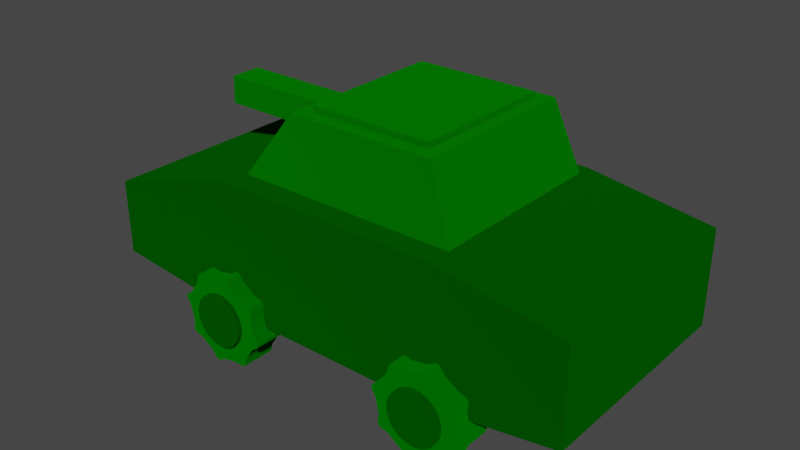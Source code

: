 # Source: panzer.blend  (saved by Blender 2.92.15; exported with 4.5.12 LTS)
import bpy
from mathutils import Matrix  # noqa: F401  (used for matrix-valued properties, if any)

bpy.ops.wm.read_factory_settings(use_empty=True)
scene = bpy.context.scene
scene.name = 'Scene'

# ---- materials (node trees are filled in below, after node groups)
mat_torso_col = bpy.data.materials.new('Torso_col')
mat_torso_col.use_transparent_shadow = False
mat_turm_col = bpy.data.materials.new('Turm_col')
mat_turm_col.use_transparent_shadow = False
mat_radf_l_col = bpy.data.materials.new('RadF.L_col')
mat_radf_l_col.use_transparent_shadow = False
mat_radr_l_col = bpy.data.materials.new('RadR.L_col')
mat_radr_l_col.use_transparent_shadow = False
mat_axle_f_col = bpy.data.materials.new('Axle.F_col')
mat_axle_f_col.use_transparent_shadow = False
mat_axle_r_col = bpy.data.materials.new('Axle.R_col')
mat_axle_r_col.use_transparent_shadow = False
mat_radf_r_col = bpy.data.materials.new('RadF.R_col')
mat_radf_r_col.use_transparent_shadow = False
mat_radr_r_col = bpy.data.materials.new('RadR.R_col')
mat_radr_r_col.use_transparent_shadow = False

# ---- node groups
ng_auto_smooth = bpy.data.node_groups.new('Auto Smooth', 'GeometryNodeTree')
_s = ng_auto_smooth.interface.new_socket(name='Geometry', in_out='OUTPUT', socket_type='NodeSocketGeometry')
_s = ng_auto_smooth.interface.new_socket(name='Geometry', in_out='INPUT', socket_type='NodeSocketGeometry')
_s = ng_auto_smooth.interface.new_socket(name='Angle', in_out='INPUT', socket_type='NodeSocketFloat')
_s.subtype = 'ANGLE'
_s.min_value = 0.0
_s.max_value = 3.142
ng_auto_smooth.is_modifier = True
_N = ng_auto_smooth.nodes; _L = ng_auto_smooth.links
n0 = _N.new('NodeGroupOutput'); n0.name = 'Group Output'; n0.location = (480, -100)
n1 = _N.new('NodeGroupInput'); n1.name = 'Group Input'; n1.location = (-420, -300)
n2 = _N.new('NodeGroupInput'); n2.name = 'Group Input.001'; n2.location = (-60, -100)
n3 = _N.new('GeometryNodeSetShadeSmooth'); n3.name = 'Set Shade Smooth'; n3.location = (120, -100)
n3.domain = 'EDGE'
n4 = _N.new('GeometryNodeSetShadeSmooth'); n4.name = 'Set Shade Smooth.001'; n4.location = (300, -100)
n5 = _N.new('GeometryNodeInputMeshEdgeAngle'); n5.name = 'Edge Angle'; n5.location = (-420, -220)
n6 = _N.new('GeometryNodeInputEdgeSmooth'); n6.name = 'Is Edge Smooth'; n6.location = (-60, -160)
n7 = _N.new('GeometryNodeInputShadeSmooth'); n7.name = 'Is Face Smooth'; n7.location = (-240, -340)
n8 = _N.new('FunctionNodeBooleanMath'); n8.name = 'Boolean Math'; n8.location = (-60, -220)
n9 = _N.new('FunctionNodeCompare'); n9.name = 'Compare'; n9.location = (-240, -180)
n9.operation = 'LESS_EQUAL'
_L.new(n5.outputs[0], n9.inputs[0])
_L.new(n4.outputs[0], n0.inputs[0])
_L.new(n1.outputs[1], n9.inputs[1])
_L.new(n9.outputs[0], n8.inputs[0])
_L.new(n7.outputs[0], n8.inputs[1])
_L.new(n2.outputs[0], n3.inputs[0])
_L.new(n6.outputs[0], n3.inputs[1])
_L.new(n3.outputs[0], n4.inputs[0])
_L.new(n8.outputs[0], n3.inputs[2])
n0.is_active_output = True

# ---- material node trees
mat_torso_col.use_nodes = True; mat_torso_col.node_tree.nodes.clear()
_N = mat_torso_col.node_tree.nodes; _L = mat_torso_col.node_tree.links
n0 = _N.new('ShaderNodeOutputMaterial'); n0.name = 'Material Output'; n0.location = (300, 300)
n1 = _N.new('ShaderNodeBsdfDiffuse'); n1.name = 'Diffuse BSDF'; n1.location = (64, 282)
n1.inputs[0].default_value = (0.0003858, 0.061, 0.0, 1.0)
n1.inputs[1].default_value = 1.0
_L.new(n1.outputs[0], n0.inputs[0])
n0.is_active_output = True
mat_turm_col.use_nodes = True; mat_turm_col.node_tree.nodes.clear()
_N = mat_turm_col.node_tree.nodes; _L = mat_turm_col.node_tree.links
n0 = _N.new('ShaderNodeOutputMaterial'); n0.name = 'Material Output'; n0.location = (300, 300)
n1 = _N.new('ShaderNodeBsdfDiffuse'); n1.name = 'Diffuse BSDF'; n1.location = (64, 282)
n1.inputs[0].default_value = (0.000537, 0.122, 0.0, 1.0)
n1.inputs[1].default_value = 1.0
_L.new(n1.outputs[0], n0.inputs[0])
n0.is_active_output = True
mat_radf_l_col.use_nodes = True; mat_radf_l_col.node_tree.nodes.clear()
_N = mat_radf_l_col.node_tree.nodes; _L = mat_radf_l_col.node_tree.links
n0 = _N.new('ShaderNodeOutputMaterial'); n0.name = 'Material Output'; n0.location = (300, 300)
n1 = _N.new('ShaderNodeBsdfDiffuse'); n1.name = 'Diffuse BSDF'; n1.location = (64, 282)
n1.inputs[0].default_value = (0.0, 0.118, 0.0, 1.0)
n1.inputs[1].default_value = 1.0
_L.new(n1.outputs[0], n0.inputs[0])
n0.is_active_output = True
mat_radr_l_col.use_nodes = True; mat_radr_l_col.node_tree.nodes.clear()
_N = mat_radr_l_col.node_tree.nodes; _L = mat_radr_l_col.node_tree.links
n0 = _N.new('ShaderNodeOutputMaterial'); n0.name = 'Material Output'; n0.location = (300, 300)
n1 = _N.new('ShaderNodeBsdfDiffuse'); n1.name = 'Diffuse BSDF'; n1.location = (64, 282)
n1.inputs[0].default_value = (0.0, 0.119, 0.0, 1.0)
n1.inputs[1].default_value = 1.0
_L.new(n1.outputs[0], n0.inputs[0])
n0.is_active_output = True
mat_axle_f_col.use_nodes = True; mat_axle_f_col.node_tree.nodes.clear()
_N = mat_axle_f_col.node_tree.nodes; _L = mat_axle_f_col.node_tree.links
n0 = _N.new('ShaderNodeOutputMaterial'); n0.name = 'Material Output'; n0.location = (300, 300)
n1 = _N.new('ShaderNodeBsdfDiffuse'); n1.name = 'Diffuse BSDF'; n1.location = (64, 282)
n1.inputs[0].default_value = (0.0003858, 0.059, 0.0, 1.0)
n1.inputs[1].default_value = 1.0
_L.new(n1.outputs[0], n0.inputs[0])
n0.is_active_output = True
mat_axle_r_col.use_nodes = True; mat_axle_r_col.node_tree.nodes.clear()
_N = mat_axle_r_col.node_tree.nodes; _L = mat_axle_r_col.node_tree.links
n0 = _N.new('ShaderNodeOutputMaterial'); n0.name = 'Material Output'; n0.location = (300, 300)
n1 = _N.new('ShaderNodeBsdfDiffuse'); n1.name = 'Diffuse BSDF'; n1.location = (64, 282)
n1.inputs[0].default_value = (0.0, 0.06, 0.0, 1.0)
n1.inputs[1].default_value = 1.0
_L.new(n1.outputs[0], n0.inputs[0])
n0.is_active_output = True
mat_radf_r_col.use_nodes = True; mat_radf_r_col.node_tree.nodes.clear()
_N = mat_radf_r_col.node_tree.nodes; _L = mat_radf_r_col.node_tree.links
n0 = _N.new('ShaderNodeOutputMaterial'); n0.name = 'Material Output'; n0.location = (300, 300)
n1 = _N.new('ShaderNodeBsdfDiffuse'); n1.name = 'Diffuse BSDF'; n1.location = (64, 282)
n1.inputs[0].default_value = (0.0, 0.12, 0.0, 1.0)
n1.inputs[1].default_value = 1.0
_L.new(n1.outputs[0], n0.inputs[0])
n0.is_active_output = True
mat_radr_r_col.use_nodes = True; mat_radr_r_col.node_tree.nodes.clear()
_N = mat_radr_r_col.node_tree.nodes; _L = mat_radr_r_col.node_tree.links
n0 = _N.new('ShaderNodeOutputMaterial'); n0.name = 'Material Output'; n0.location = (300, 300)
n1 = _N.new('ShaderNodeBsdfDiffuse'); n1.name = 'Diffuse BSDF'; n1.location = (64, 282)
n1.inputs[0].default_value = (0.0, 0.121, 0.0, 1.0)
n1.inputs[1].default_value = 1.0
_L.new(n1.outputs[0], n0.inputs[0])
n0.is_active_output = True

# ---- world
world_world = bpy.data.worlds.new('World'); scene.world = world_world
world_world.use_nodes = True; world_world.node_tree.nodes.clear()
_N = world_world.node_tree.nodes; _L = world_world.node_tree.links
n0 = _N.new('ShaderNodeOutputWorld'); n0.name = 'World Output'; n0.location = (300, 300)
n1 = _N.new('ShaderNodeBackground'); n1.name = 'Background'; n1.location = (10, 300)
n1.inputs[0].default_value = (0.05088, 0.05088, 0.05088, 1.0)
_L.new(n1.outputs[0], n0.inputs[0])
n0.is_active_output = True
world_world.color = (0.05088, 0.05088, 0.05088)
world_world.use_sun_shadow = False
world_world.sun_shadow_jitter_overblur = 0.0

# ---- meshes
me_cube_001 = bpy.data.meshes.new('Cube.001')
me_cube_001.from_pydata([(-1.0, -1.0, -0.8479), (-1.0, -1.0, 0.3229), (-1.0, 1.0, -0.8479), (-1.0, 1.0, 0.3229), (1.0, -1.0, -0.8479), (1.0, -1.0, 0.3229), (1.0, 1.0, -0.8479), (1.0, 1.0, 0.3229), (2.103, -1.0, -0.6816), (2.103, -1.0, 0.1565), (2.103, 1.0, -0.6816), (2.103, 1.0, 0.1565), (-2.28, -1.0, -0.7216), (-2.28, -1.0, -0.05505), (-2.28, 1.0, -0.7216), (-2.28, 1.0, -0.05505)], [], [(0, 1, 13, 12), (2, 3, 7, 6), (7, 5, 9, 11), (4, 5, 1, 0), (2, 6, 4, 0), (7, 3, 1, 5), (10, 11, 9, 8), (6, 7, 11, 10), (5, 4, 8, 9), (4, 6, 10, 8), (12, 13, 15, 14), (1, 3, 15, 13), (2, 0, 12, 14), (3, 2, 14, 15)])
me_cube_001.polygons.foreach_set('use_smooth', [True] * 14)
_uv = me_cube_001.uv_layers.new(name='UVMap')
_uv.uv.foreach_set('vector', [0.375, 1.0, 0.625, 1.0, 0.625, 1.0, 0.375, 1.0, 0.375, 0.25, 0.625, 0.25, 0.625, 0.5, 0.375, 0.5, 0.625, 0.5, 0.625, 0.75, 0.625, 0.75, 0.625, 0.5, 0.375, 0.75, 0.625, 0.75, 0.625, 1.0, 0.375, 1.0, 0.125, 0.5, 0.375, 0.5, 0.375, 0.75, 0.125, 0.75, 0.625, 0.5, 0.875, 0.5, 0.875, 0.75, 0.625, 0.75, 0.375, 0.5, 0.625, 0.5, 0.625, 0.75, 0.375, 0.75, 0.375, 0.5, 0.625, 0.5, 0.625, 0.5, 0.375, 0.5, 0.625, 0.75, 0.375, 0.75, 0.375, 0.75, 0.625, 0.75, 0.375, 0.75, 0.375, 0.5, 0.375, 0.5, 0.375, 0.75, 0.375, 0.0, 0.625, 0.0, 0.625, 0.25, 0.375, 0.25, 0.875, 0.75, 0.875, 0.5, 0.875, 0.5, 0.875, 0.75, 0.125, 0.5, 0.125, 0.75, 0.125, 0.75, 0.125, 0.5, 0.625, 0.25, 0.375, 0.25, 0.375, 0.25, 0.625, 0.25])
me_cube_001.materials.append(mat_torso_col)
me_cube_001.use_remesh_fix_poles = True
me_cube_001.use_remesh_preserve_attributes = False
me_cube_001.use_mirror_vertex_groups = False
me_cube_001.update()
me_cube_002 = bpy.data.meshes.new('Cube.002')
me_cube_002.from_pydata([(-0.9055, -0.148, -0.1202), (-0.7287, -0.1407, 0.1202), (-0.9055, 0.1482, -0.1202), (-0.7287, 0.1402, 0.1202), (0.9245, -0.831, -0.2978), (0.5957, -0.6449, 0.2978), (0.9245, 0.8343, -0.2978), (0.5957, 0.6416, 0.2978), (-1.036, 0.8343, -0.2978), (-1.036, -0.831, -0.2978), (-0.4842, -0.6449, 0.2978), (-0.4842, 0.6416, 0.2978), (-1.902, 0.1482, -0.1202), (-1.902, -0.148, -0.1202), (-1.902, -0.1407, 0.1202), (-1.902, 0.1402, 0.1202), (-0.5981, -0.7588, 0.2978), (-0.5981, 0.7555, 0.2978), (0.7097, 0.7555, 0.2978), (0.7097, -0.7588, 0.2978), (-0.4842, -0.6449, 0.3525), (-0.4842, 0.6416, 0.3525), (0.5957, 0.6416, 0.3525), (0.5957, -0.6449, 0.3525)], [], [(1, 3, 15, 14), (8, 17, 18, 6), (6, 18, 19, 4), (4, 19, 16, 9), (8, 6, 4, 9), (5, 7, 22, 23), (0, 2, 8, 9), (1, 0, 9, 16), (3, 1, 16, 17), (2, 3, 17, 8), (13, 14, 15, 12), (2, 0, 13, 12), (3, 2, 12, 15), (0, 1, 14, 13), (10, 11, 17, 16), (11, 7, 18, 17), (7, 5, 19, 18), (5, 10, 16, 19), (22, 21, 20, 23), (11, 10, 20, 21), (10, 5, 23, 20), (7, 11, 21, 22)])
me_cube_002.polygons.foreach_set('use_smooth', [True] * 22)
_uv = me_cube_002.uv_layers.new(name='UVMap')
_uv.uv.foreach_set('vector', [0.5505, 0.03524, 0.5505, 0.2147, 0.5505, 0.2147, 0.5505, 0.03524, 0.375, 0.25, 0.625, 0.25, 0.625, 0.5, 0.375, 0.5, 0.375, 0.5, 0.625, 0.5, 0.625, 0.75, 0.375, 0.75, 0.375, 0.75, 0.625, 0.75, 0.625, 1.0, 0.375, 1.0, 0.125, 0.5, 0.375, 0.5, 0.375, 0.75, 0.125, 0.75, 0.6468, 0.7312, 0.6468, 0.5188, 0.6468, 0.5188, 0.6468, 0.7312, 0.4495, 0.0343, 0.4495, 0.2157, 0.375, 0.25, 0.375, 0.0, 0.5505, 0.03524, 0.4495, 0.0343, 0.375, 0.0, 0.625, 0.0, 0.5505, 0.2147, 0.5505, 0.03524, 0.625, 0.0, 0.625, 0.25, 0.4495, 0.2157, 0.5505, 0.2147, 0.625, 0.25, 0.375, 0.25, 0.4495, 0.0343, 0.5505, 0.03524, 0.5505, 0.2147, 0.4495, 0.2157, 0.4495, 0.2157, 0.4495, 0.0343, 0.4495, 0.0343, 0.4495, 0.2157, 0.5505, 0.2147, 0.4495, 0.2157, 0.4495, 0.2157, 0.5505, 0.2147, 0.4495, 0.0343, 0.5505, 0.03524, 0.5505, 0.03524, 0.4495, 0.0343, 0.8532, 0.7312, 0.8532, 0.5188, 0.875, 0.5, 0.875, 0.75, 0.8532, 0.5188, 0.6468, 0.5188, 0.625, 0.5, 0.875, 0.5, 0.6468, 0.5188, 0.6468, 0.7312, 0.625, 0.75, 0.625, 0.5, 0.6468, 0.7312, 0.8532, 0.7312, 0.875, 0.75, 0.625, 0.75, 0.6468, 0.5188, 0.8532, 0.5188, 0.8532, 0.7312, 0.6468, 0.7312, 0.8532, 0.5188, 0.8532, 0.7312, 0.8532, 0.7312, 0.8532, 0.5188, 0.8532, 0.7312, 0.6468, 0.7312, 0.6468, 0.7312, 0.8532, 0.7312, 0.6468, 0.5188, 0.8532, 0.5188, 0.8532, 0.5188, 0.6468, 0.5188])
me_cube_002.materials.append(mat_turm_col)
me_cube_002.use_remesh_fix_poles = True
me_cube_002.use_remesh_preserve_attributes = False
me_cube_002.use_mirror_vertex_groups = False
me_cube_002.update()
me_cylinder_011 = bpy.data.meshes.new('Cylinder.011')
me_cylinder_011.from_pydata([(-2.384e-07, 0.1466, 0.369), (-2.384e-07, -0.1466, 0.369), (0.1412, 0.1466, 0.3409), (0.1412, -0.1466, 0.3409), (0.2609, 0.1466, 0.2609), (0.2609, -0.1466, 0.2609), (0.3409, 0.1466, 0.1412), (0.3409, -0.1466, 0.1412), (0.369, 0.1466, -1.788e-07), (0.369, -0.1466, -2.384e-07), (0.3409, 0.1466, -0.1412), (0.3409, -0.1466, -0.1412), (0.2609, 0.1466, -0.2609), (0.2609, -0.1466, -0.2609), (0.1412, 0.1466, -0.3409), (0.1412, -0.1466, -0.3409), (0.0, 0.1466, -0.369), (0.0, -0.1466, -0.369), (-0.1412, 0.1466, -0.3409), (-0.1412, -0.1466, -0.3409), (-0.2609, 0.1466, -0.2609), (-0.2609, -0.1466, -0.2609), (-0.3409, 0.1466, -0.1412), (-0.3409, -0.1466, -0.1412), (-0.369, 0.1466, -1.192e-07), (-0.369, -0.1466, -1.788e-07), (-0.3409, 0.1466, 0.1412), (-0.3409, -0.1466, 0.1412), (-0.2609, 0.1466, 0.2609), (-0.2609, -0.1466, 0.2609), (-0.1412, 0.1466, 0.3409), (-0.1412, -0.1466, 0.3409), (-0.2438, -0.1466, 0.3325), (-0.2438, 0.1466, 0.3325), (-0.2139, 0.1466, 0.3525), (-0.2139, -0.1466, 0.3525), (0.06271, 0.1466, 0.4075), (0.09801, 0.1466, 0.4005), (0.09801, -0.1466, 0.4005), (0.06271, -0.1466, 0.4075), (0.3325, -0.1466, 0.2438), (0.3325, 0.1466, 0.2438), (0.3525, 0.1466, 0.2139), (0.3525, -0.1466, 0.2139), (0.4075, -0.1466, -0.06271), (0.4075, 0.1466, -0.06271), (0.4005, 0.1466, -0.09801), (0.4005, -0.1466, -0.09801), (0.2438, -0.1466, -0.3325), (0.2438, 0.1466, -0.3325), (0.2139, 0.1466, -0.3525), (0.2139, -0.1466, -0.3525), (-0.06271, -0.1466, -0.4075), (-0.06271, 0.1466, -0.4075), (-0.09801, 0.1466, -0.4005), (-0.09801, -0.1466, -0.4005), (-0.3325, -0.1466, -0.2438), (-0.3325, 0.1466, -0.2438), (-0.3525, 0.1466, -0.2139), (-0.3525, -0.1466, -0.2139), (-0.4075, -0.1466, 0.06271), (-0.4075, 0.1466, 0.06271), (-0.4005, 0.1466, 0.09801), (-0.4005, -0.1466, 0.09801), (0.1131, -0.1466, -0.273), (0.06269, -0.1466, -0.1513), (2.384e-07, -0.1466, -1.192e-07), (-0.06269, -0.1466, 0.1513), (-0.1131, -0.1466, 0.273), (0.1131, 0.1466, -0.273), (0.06269, 0.1466, -0.1513), (2.384e-07, 0.1466, -1.192e-07), (-0.06269, 0.1466, 0.1513), (-0.1131, 0.1466, 0.273)], [], [(3, 2, 37, 38), (2, 3, 5, 4), (5, 7, 43, 40), (6, 7, 9, 8), (9, 11, 47, 44), (10, 11, 13, 12), (15, 14, 50, 51), (14, 15, 17, 16), (18, 16, 53, 54), (18, 19, 21, 20), (21, 23, 59, 56), (22, 23, 25, 24), (24, 25, 60, 61), (26, 27, 29, 28), (31, 30, 34, 35), (30, 31, 1, 0), (33, 32, 35, 34), (30, 28, 33, 34), (29, 31, 35, 32), (28, 29, 32, 33), (36, 39, 38, 37), (1, 3, 38, 39), (0, 1, 39, 36), (2, 0, 36, 37), (41, 40, 43, 42), (4, 5, 40, 41), (7, 6, 42, 43), (6, 4, 41, 42), (45, 44, 47, 46), (8, 9, 44, 45), (11, 10, 46, 47), (10, 8, 45, 46), (49, 48, 51, 50), (14, 12, 49, 50), (13, 15, 51, 48), (12, 13, 48, 49), (53, 52, 55, 54), (17, 19, 55, 52), (16, 17, 52, 53), (19, 18, 54, 55), (57, 56, 59, 58), (20, 21, 56, 57), (23, 22, 58, 59), (22, 20, 57, 58), (61, 60, 63, 62), (27, 26, 62, 63), (26, 24, 61, 62), (25, 27, 63, 60), (13, 11, 64, 15), (11, 9, 65, 64), (9, 7, 66, 65), (7, 5, 67, 66), (5, 3, 68, 67), (3, 1, 31, 68), (15, 64, 19, 17), (64, 65, 21, 19), (65, 66, 23, 21), (66, 67, 25, 23), (67, 68, 27, 25), (68, 31, 29, 27), (16, 18, 69, 14), (18, 20, 70, 69), (20, 22, 71, 70), (22, 24, 72, 71), (24, 26, 73, 72), (26, 28, 30, 73), (14, 69, 10, 12), (69, 70, 8, 10), (70, 71, 6, 8), (71, 72, 4, 6), (72, 73, 2, 4), (73, 30, 0, 2)])
me_cylinder_011.polygons.foreach_set('use_smooth', [True] * 72)
_uv = me_cylinder_011.uv_layers.new(name='UVMap')
_uv.uv.foreach_set('vector', [0.9375, 1.0, 0.9375, 0.5, 0.9375, 0.5, 0.9375, 1.0, 0.9375, 0.5, 0.9375, 1.0, 0.875, 1.0, 0.875, 0.5, 0.4197, 0.4197, 0.4717, 0.3418, 0.4717, 0.3418, 0.4197, 0.4197, 0.8125, 0.5, 0.8125, 1.0, 0.75, 1.0, 0.75, 0.5, 0.49, 0.25, 0.4717, 0.1582, 0.4717, 0.1582, 0.49, 0.25, 0.6875, 0.5, 0.6875, 1.0, 0.625, 1.0, 0.625, 0.5, 0.5625, 1.0, 0.5625, 0.5, 0.5625, 0.5, 0.5625, 1.0, 0.5625, 0.5, 0.5625, 1.0, 0.5, 1.0, 0.5, 0.5, 0.6582, 0.02827, 0.75, 0.01, 0.75, 0.01, 0.6582, 0.02827, 0.4375, 0.5, 0.4375, 1.0, 0.375, 1.0, 0.375, 0.5, 0.08029, 0.08029, 0.02827, 0.1582, 0.02827, 0.1582, 0.08029, 0.08029, 0.3125, 0.5, 0.3125, 1.0, 0.25, 1.0, 0.25, 0.5, 0.25, 0.5, 0.25, 1.0, 0.25, 1.0, 0.25, 0.5, 0.1875, 0.5, 0.1875, 1.0, 0.125, 1.0, 0.125, 0.5, 0.0625, 1.0, 0.0625, 0.5, 0.0625, 0.5, 0.0625, 1.0, 0.0625, 0.5, 0.0625, 1.0, 0.0, 1.0, 0.0, 0.5, 0.125, 0.5, 0.125, 1.0, 0.0625, 1.0, 0.0625, 0.5, 0.6582, 0.4717, 0.5803, 0.4197, 0.5803, 0.4197, 0.6582, 0.4717, 0.08029, 0.4197, 0.1582, 0.4717, 0.1582, 0.4717, 0.08029, 0.4197, 0.125, 0.5, 0.125, 1.0, 0.125, 1.0, 0.125, 0.5, 1.0, 0.5, 1.0, 1.0, 0.9375, 1.0, 0.9375, 0.5, 0.25, 0.49, 0.3418, 0.4717, 0.3418, 0.4717, 0.25, 0.49, 0.0, 0.5, 0.0, 1.0, 0.0, 1.0, 0.0, 0.5, 0.8418, 0.4717, 0.75, 0.49, 0.75, 0.49, 0.8418, 0.4717, 0.875, 0.5, 0.875, 1.0, 0.8125, 1.0, 0.8125, 0.5, 0.875, 0.5, 0.875, 1.0, 0.875, 1.0, 0.875, 0.5, 0.8125, 1.0, 0.8125, 0.5, 0.8125, 0.5, 0.8125, 1.0, 0.9717, 0.3418, 0.9197, 0.4197, 0.9197, 0.4197, 0.9717, 0.3418, 0.75, 0.5, 0.75, 1.0, 0.6875, 1.0, 0.6875, 0.5, 0.75, 0.5, 0.75, 1.0, 0.75, 1.0, 0.75, 0.5, 0.6875, 1.0, 0.6875, 0.5, 0.6875, 0.5, 0.6875, 1.0, 0.9717, 0.1582, 0.99, 0.25, 0.99, 0.25, 0.9717, 0.1582, 0.625, 0.5, 0.625, 1.0, 0.5625, 1.0, 0.5625, 0.5, 0.8418, 0.02827, 0.9197, 0.08029, 0.9197, 0.08029, 0.8418, 0.02827, 0.4197, 0.08029, 0.3418, 0.02827, 0.3418, 0.02827, 0.4197, 0.08029, 0.625, 0.5, 0.625, 1.0, 0.625, 1.0, 0.625, 0.5, 0.5, 0.5, 0.5, 1.0, 0.4375, 1.0, 0.4375, 0.5, 0.25, 0.01, 0.1582, 0.02827, 0.1582, 0.02827, 0.25, 0.01, 0.5, 0.5, 0.5, 1.0, 0.5, 1.0, 0.5, 0.5, 0.4375, 1.0, 0.4375, 0.5, 0.4375, 0.5, 0.4375, 1.0, 0.375, 0.5, 0.375, 1.0, 0.3125, 1.0, 0.3125, 0.5, 0.375, 0.5, 0.375, 1.0, 0.375, 1.0, 0.375, 0.5, 0.3125, 1.0, 0.3125, 0.5, 0.3125, 0.5, 0.3125, 1.0, 0.5283, 0.1582, 0.5803, 0.08029, 0.5803, 0.08029, 0.5283, 0.1582, 0.25, 0.5, 0.25, 1.0, 0.1875, 1.0, 0.1875, 0.5, 0.1875, 1.0, 0.1875, 0.5, 0.1875, 0.5, 0.1875, 1.0, 0.5283, 0.3418, 0.51, 0.25, 0.51, 0.25, 0.5283, 0.3418, 0.01, 0.25, 0.02827, 0.3418, 0.02827, 0.3418, 0.01, 0.25, 0.4197, 0.08029, 0.6875, 1.0, 0.3408, 0.3059, 0.3418, 0.02827, 0.4717, 0.1582, 0.49, 0.25, 0.3352, 0.4806, 0.3522, 0.3291, 0.75, 1.0, 0.8125, 1.0, 0.3113, 0.5466, 0.327, 0.4406, 0.4717, 0.3418, 0.4197, 0.4197, 0.24, 0.692, 0.2971, 0.5925, 0.875, 1.0, 0.9375, 1.0, 0.2426, 0.7784, 0.2906, 0.652, 0.3418, 0.4717, 0.25, 0.49, 0.0625, 1.0, 0.1646, 0.8016, 0.5625, 1.0, 0.4693, 0.7699, 0.1582, 0.02827, 0.5, 1.0, 0.4806, 0.7931, 0.43, 0.7303, 0.375, 1.0, 0.4375, 1.0, 0.4218, 0.6904, 0.3904, 0.6575, 0.02827, 0.1582, 0.08029, 0.08029, 0.3762, 0.7034, 0.3127, 0.677, 0.25, 1.0, 0.3125, 1.0, 0.3633, 0.6371, 0.3175, 0.5995, 0.02827, 0.3418, 0.01, 0.25, 0.2395, 0.6227, 0.1582, 0.4717, 0.08029, 0.4197, 0.1875, 1.0, 0.5, 0.5, 0.6582, 0.02827, 0.6122, 0.4127, 0.5625, 0.5, 0.4375, 0.5, 0.375, 0.5, 0.6359, 0.4362, 0.6235, 0.4359, 0.5803, 0.08029, 0.5283, 0.1582, 0.6404, 0.4075, 0.6277, 0.3963, 0.3125, 0.5, 0.25, 0.5, 0.6068, 0.4711, 0.6262, 0.4534, 0.51, 0.25, 0.5283, 0.3418, 0.6746, 0.4566, 0.6574, 0.4312, 0.1875, 0.5, 0.125, 0.5, 0.6582, 0.4717, 0.5967, 0.4798, 0.8418, 0.02827, 0.698, 0.163, 0.6875, 0.5, 0.9197, 0.08029, 0.7093, 0.1862, 0.6293, 0.2747, 0.99, 0.25, 0.9717, 0.1582, 0.6212, 0.2348, 0.5613, 0.2966, 0.8125, 0.5, 0.75, 0.5, 0.5471, 0.3425, 0.4458, 0.3979, 0.9197, 0.4197, 0.9717, 0.3418, 0.4965, 0.3579, 0.3854, 0.4212, 0.9375, 0.5, 0.875, 0.5, 0.3075, 0.4444, 0.0625, 0.5, 0.0, 0.5, 0.8418, 0.4717])
me_cylinder_011.materials.append(mat_radf_l_col)
me_cylinder_011.use_remesh_fix_poles = True
me_cylinder_011.use_remesh_preserve_attributes = False
me_cylinder_011.use_mirror_vertex_groups = False
me_cylinder_011.update()
me_cylinder_014 = bpy.data.meshes.new('Cylinder.014')
me_cylinder_014.from_pydata([(-2.384e-07, 0.1466, 0.369), (-2.384e-07, -0.1466, 0.369), (0.1412, 0.1466, 0.3409), (0.1412, -0.1466, 0.3409), (0.2609, 0.1466, 0.2609), (0.2609, -0.1466, 0.2609), (0.3409, 0.1466, 0.1412), (0.3409, -0.1466, 0.1412), (0.369, 0.1466, -1.788e-07), (0.369, -0.1466, -2.98e-07), (0.3409, 0.1466, -0.1412), (0.3409, -0.1466, -0.1412), (0.2609, 0.1466, -0.2609), (0.2609, -0.1466, -0.2609), (0.1412, 0.1466, -0.3409), (0.1412, -0.1466, -0.3409), (0.0, 0.1466, -0.369), (0.0, -0.1466, -0.369), (-0.1412, 0.1466, -0.3409), (-0.1412, -0.1466, -0.3409), (-0.2609, 0.1466, -0.2609), (-0.2609, -0.1466, -0.2609), (-0.3409, 0.1466, -0.1412), (-0.3409, -0.1466, -0.1412), (-0.369, 0.1466, -1.788e-07), (-0.369, -0.1466, -1.788e-07), (-0.3409, 0.1466, 0.1412), (-0.3409, -0.1466, 0.1412), (-0.2609, 0.1466, 0.2609), (-0.2609, -0.1466, 0.2609), (-0.1412, 0.1466, 0.3409), (-0.1412, -0.1466, 0.3409), (-0.2438, -0.1466, 0.3325), (-0.2438, 0.1466, 0.3325), (-0.2139, 0.1466, 0.3525), (-0.2139, -0.1466, 0.3525), (0.06271, 0.1466, 0.4075), (0.09801, 0.1466, 0.4005), (0.09801, -0.1466, 0.4005), (0.06271, -0.1466, 0.4075), (0.3325, -0.1466, 0.2438), (0.3325, 0.1466, 0.2438), (0.3525, 0.1466, 0.2139), (0.3525, -0.1466, 0.2139), (0.4075, -0.1466, -0.06271), (0.4075, 0.1466, -0.06271), (0.4005, 0.1466, -0.09801), (0.4005, -0.1466, -0.09801), (0.2438, -0.1466, -0.3325), (0.2438, 0.1466, -0.3325), (0.2139, 0.1466, -0.3525), (0.2139, -0.1466, -0.3525), (-0.06271, -0.1466, -0.4075), (-0.06271, 0.1466, -0.4075), (-0.09801, 0.1466, -0.4005), (-0.09801, -0.1466, -0.4005), (-0.3325, -0.1466, -0.2438), (-0.3325, 0.1466, -0.2438), (-0.3525, 0.1466, -0.2139), (-0.3525, -0.1466, -0.2139), (-0.4075, -0.1466, 0.06271), (-0.4075, 0.1466, 0.06271), (-0.4005, 0.1466, 0.09801), (-0.4005, -0.1466, 0.09801), (0.1131, -0.1466, -0.273), (0.06269, -0.1466, -0.1513), (2.384e-07, -0.1466, -1.788e-07), (-0.06269, -0.1466, 0.1513), (-0.1131, -0.1466, 0.273), (0.1131, 0.1466, -0.273), (0.06269, 0.1466, -0.1513), (2.384e-07, 0.1466, -1.788e-07), (-0.06269, 0.1466, 0.1513), (-0.1131, 0.1466, 0.273)], [], [(3, 2, 37, 38), (2, 3, 5, 4), (5, 7, 43, 40), (6, 7, 9, 8), (9, 11, 47, 44), (10, 11, 13, 12), (15, 14, 50, 51), (14, 15, 17, 16), (18, 16, 53, 54), (18, 19, 21, 20), (21, 23, 59, 56), (22, 23, 25, 24), (24, 25, 60, 61), (26, 27, 29, 28), (31, 30, 34, 35), (30, 31, 1, 0), (33, 32, 35, 34), (30, 28, 33, 34), (29, 31, 35, 32), (28, 29, 32, 33), (36, 39, 38, 37), (1, 3, 38, 39), (0, 1, 39, 36), (2, 0, 36, 37), (41, 40, 43, 42), (4, 5, 40, 41), (7, 6, 42, 43), (6, 4, 41, 42), (45, 44, 47, 46), (8, 9, 44, 45), (11, 10, 46, 47), (10, 8, 45, 46), (49, 48, 51, 50), (14, 12, 49, 50), (13, 15, 51, 48), (12, 13, 48, 49), (53, 52, 55, 54), (17, 19, 55, 52), (16, 17, 52, 53), (19, 18, 54, 55), (57, 56, 59, 58), (20, 21, 56, 57), (23, 22, 58, 59), (22, 20, 57, 58), (61, 60, 63, 62), (27, 26, 62, 63), (26, 24, 61, 62), (25, 27, 63, 60), (13, 11, 64, 15), (11, 9, 65, 64), (9, 7, 66, 65), (7, 5, 67, 66), (5, 3, 68, 67), (3, 1, 31, 68), (15, 64, 19, 17), (64, 65, 21, 19), (65, 66, 23, 21), (66, 67, 25, 23), (67, 68, 27, 25), (68, 31, 29, 27), (16, 18, 69, 14), (18, 20, 70, 69), (20, 22, 71, 70), (22, 24, 72, 71), (24, 26, 73, 72), (26, 28, 30, 73), (14, 69, 10, 12), (69, 70, 8, 10), (70, 71, 6, 8), (71, 72, 4, 6), (72, 73, 2, 4), (73, 30, 0, 2)])
me_cylinder_014.polygons.foreach_set('use_smooth', [True] * 72)
_uv = me_cylinder_014.uv_layers.new(name='UVMap')
_uv.uv.foreach_set('vector', [0.9375, 1.0, 0.9375, 0.5, 0.9375, 0.5, 0.9375, 1.0, 0.9375, 0.5, 0.9375, 1.0, 0.875, 1.0, 0.875, 0.5, 0.4197, 0.4197, 0.4717, 0.3418, 0.4717, 0.3418, 0.4197, 0.4197, 0.8125, 0.5, 0.8125, 1.0, 0.75, 1.0, 0.75, 0.5, 0.49, 0.25, 0.4717, 0.1582, 0.4717, 0.1582, 0.49, 0.25, 0.6875, 0.5, 0.6875, 1.0, 0.625, 1.0, 0.625, 0.5, 0.5625, 1.0, 0.5625, 0.5, 0.5625, 0.5, 0.5625, 1.0, 0.5625, 0.5, 0.5625, 1.0, 0.5, 1.0, 0.5, 0.5, 0.6582, 0.02827, 0.75, 0.01, 0.75, 0.01, 0.6582, 0.02827, 0.4375, 0.5, 0.4375, 1.0, 0.375, 1.0, 0.375, 0.5, 0.08029, 0.08029, 0.02827, 0.1582, 0.02827, 0.1582, 0.08029, 0.08029, 0.3125, 0.5, 0.3125, 1.0, 0.25, 1.0, 0.25, 0.5, 0.25, 0.5, 0.25, 1.0, 0.25, 1.0, 0.25, 0.5, 0.1875, 0.5, 0.1875, 1.0, 0.125, 1.0, 0.125, 0.5, 0.0625, 1.0, 0.0625, 0.5, 0.0625, 0.5, 0.0625, 1.0, 0.0625, 0.5, 0.0625, 1.0, 0.0, 1.0, 0.0, 0.5, 0.125, 0.5, 0.125, 1.0, 0.0625, 1.0, 0.0625, 0.5, 0.6582, 0.4717, 0.5803, 0.4197, 0.5803, 0.4197, 0.6582, 0.4717, 0.08029, 0.4197, 0.1582, 0.4717, 0.1582, 0.4717, 0.08029, 0.4197, 0.125, 0.5, 0.125, 1.0, 0.125, 1.0, 0.125, 0.5, 1.0, 0.5, 1.0, 1.0, 0.9375, 1.0, 0.9375, 0.5, 0.25, 0.49, 0.3418, 0.4717, 0.3418, 0.4717, 0.25, 0.49, 0.0, 0.5, 0.0, 1.0, 0.0, 1.0, 0.0, 0.5, 0.8418, 0.4717, 0.75, 0.49, 0.75, 0.49, 0.8418, 0.4717, 0.875, 0.5, 0.875, 1.0, 0.8125, 1.0, 0.8125, 0.5, 0.875, 0.5, 0.875, 1.0, 0.875, 1.0, 0.875, 0.5, 0.8125, 1.0, 0.8125, 0.5, 0.8125, 0.5, 0.8125, 1.0, 0.9717, 0.3418, 0.9197, 0.4197, 0.9197, 0.4197, 0.9717, 0.3418, 0.75, 0.5, 0.75, 1.0, 0.6875, 1.0, 0.6875, 0.5, 0.75, 0.5, 0.75, 1.0, 0.75, 1.0, 0.75, 0.5, 0.6875, 1.0, 0.6875, 0.5, 0.6875, 0.5, 0.6875, 1.0, 0.9717, 0.1582, 0.99, 0.25, 0.99, 0.25, 0.9717, 0.1582, 0.625, 0.5, 0.625, 1.0, 0.5625, 1.0, 0.5625, 0.5, 0.8418, 0.02827, 0.9197, 0.08029, 0.9197, 0.08029, 0.8418, 0.02827, 0.4197, 0.08029, 0.3418, 0.02827, 0.3418, 0.02827, 0.4197, 0.08029, 0.625, 0.5, 0.625, 1.0, 0.625, 1.0, 0.625, 0.5, 0.5, 0.5, 0.5, 1.0, 0.4375, 1.0, 0.4375, 0.5, 0.25, 0.01, 0.1582, 0.02827, 0.1582, 0.02827, 0.25, 0.01, 0.5, 0.5, 0.5, 1.0, 0.5, 1.0, 0.5, 0.5, 0.4375, 1.0, 0.4375, 0.5, 0.4375, 0.5, 0.4375, 1.0, 0.375, 0.5, 0.375, 1.0, 0.3125, 1.0, 0.3125, 0.5, 0.375, 0.5, 0.375, 1.0, 0.375, 1.0, 0.375, 0.5, 0.3125, 1.0, 0.3125, 0.5, 0.3125, 0.5, 0.3125, 1.0, 0.5283, 0.1582, 0.5803, 0.08029, 0.5803, 0.08029, 0.5283, 0.1582, 0.25, 0.5, 0.25, 1.0, 0.1875, 1.0, 0.1875, 0.5, 0.1875, 1.0, 0.1875, 0.5, 0.1875, 0.5, 0.1875, 1.0, 0.5283, 0.3418, 0.51, 0.25, 0.51, 0.25, 0.5283, 0.3418, 0.01, 0.25, 0.02827, 0.3418, 0.02827, 0.3418, 0.01, 0.25, 0.4197, 0.08029, 0.6875, 1.0, 0.3408, 0.3059, 0.3418, 0.02827, 0.4717, 0.1582, 0.49, 0.25, 0.3352, 0.4806, 0.3522, 0.3291, 0.75, 1.0, 0.8125, 1.0, 0.3113, 0.5466, 0.327, 0.4406, 0.4717, 0.3418, 0.4197, 0.4197, 0.24, 0.692, 0.2971, 0.5925, 0.875, 1.0, 0.9375, 1.0, 0.2426, 0.7784, 0.2906, 0.652, 0.3418, 0.4717, 0.25, 0.49, 0.0625, 1.0, 0.1646, 0.8016, 0.5625, 1.0, 0.4693, 0.7699, 0.1582, 0.02827, 0.5, 1.0, 0.4806, 0.7931, 0.43, 0.7303, 0.375, 1.0, 0.4375, 1.0, 0.4218, 0.6904, 0.3904, 0.6575, 0.02827, 0.1582, 0.08029, 0.08029, 0.3762, 0.7034, 0.3127, 0.677, 0.25, 1.0, 0.3125, 1.0, 0.3633, 0.6371, 0.3175, 0.5995, 0.02827, 0.3418, 0.01, 0.25, 0.2395, 0.6227, 0.1582, 0.4717, 0.08029, 0.4197, 0.1875, 1.0, 0.5, 0.5, 0.6582, 0.02827, 0.6122, 0.4127, 0.5625, 0.5, 0.4375, 0.5, 0.375, 0.5, 0.6359, 0.4362, 0.6235, 0.4359, 0.5803, 0.08029, 0.5283, 0.1582, 0.6404, 0.4075, 0.6277, 0.3963, 0.3125, 0.5, 0.25, 0.5, 0.6068, 0.4711, 0.6262, 0.4534, 0.51, 0.25, 0.5283, 0.3418, 0.6746, 0.4566, 0.6574, 0.4312, 0.1875, 0.5, 0.125, 0.5, 0.6582, 0.4717, 0.5967, 0.4798, 0.8418, 0.02827, 0.698, 0.163, 0.6875, 0.5, 0.9197, 0.08029, 0.7093, 0.1862, 0.6293, 0.2747, 0.99, 0.25, 0.9717, 0.1582, 0.6212, 0.2348, 0.5613, 0.2966, 0.8125, 0.5, 0.75, 0.5, 0.5471, 0.3425, 0.4458, 0.3979, 0.9197, 0.4197, 0.9717, 0.3418, 0.4965, 0.3579, 0.3854, 0.4212, 0.9375, 0.5, 0.875, 0.5, 0.3075, 0.4444, 0.0625, 0.5, 0.0, 0.5, 0.8418, 0.4717])
me_cylinder_014.materials.append(mat_radr_l_col)
me_cylinder_014.use_remesh_fix_poles = True
me_cylinder_014.use_remesh_preserve_attributes = False
me_cylinder_014.use_mirror_vertex_groups = False
me_cylinder_014.update()
me_cylinder_001 = bpy.data.meshes.new('Cylinder.001')
me_cylinder_001.from_pydata([(-4.335e-08, 5.895, 1.481e-07), (-4.335e-08, -5.895, -8.056e-07), (-4.335e-08, 5.895, 1.169), (-4.335e-08, -5.895, 1.169), (0.2281, 5.895, 1.147), (0.2281, -5.895, 1.147), (0.4475, 5.895, 1.08), (0.4475, -5.895, 1.08), (0.6496, 5.895, 0.9722), (0.6496, -5.895, 0.9722), (0.8268, 5.895, 0.8268), (0.8268, -5.895, 0.8268), (0.9722, 5.895, 0.6496), (0.9722, -5.895, 0.6496), (1.08, 5.895, 0.4475), (1.08, -5.895, 0.4475), (1.147, 5.895, 0.2281), (1.147, -5.895, 0.2281), (1.169, 5.895, 1.481e-07), (1.169, -5.895, 1.481e-07), (1.147, 5.895, -0.2281), (1.147, -5.895, -0.2281), (1.08, 5.895, -0.4475), (1.08, -5.895, -0.4475), (0.9722, 5.895, -0.6496), (0.9722, -5.895, -0.6496), (0.8268, 5.895, -0.8268), (0.8268, -5.895, -0.8268), (0.6496, 5.895, -0.9722), (0.6496, -5.895, -0.9722), (0.4475, 5.895, -1.08), (0.4475, -5.895, -1.08), (0.2281, 5.895, -1.147), (0.2281, -5.895, -1.147), (-9.97e-07, 5.895, -1.169), (-9.97e-07, -5.895, -1.169), (-0.2281, 5.895, -1.147), (-0.2281, -5.895, -1.147), (-0.4475, 5.895, -1.08), (-0.4475, -5.895, -1.08), (-0.6496, 5.895, -0.9722), (-0.6496, -5.895, -0.9722), (-0.8268, 5.895, -0.8268), (-0.8268, -5.895, -0.8268), (-0.9722, 5.895, -0.6496), (-0.9722, -5.895, -0.6496), (-1.08, 5.895, -0.4475), (-1.08, -5.895, -0.4475), (-1.147, 5.895, -0.2281), (-1.147, -5.895, -0.2281), (-1.169, 5.895, 1.102e-06), (-1.169, -5.895, 6.249e-07), (-1.147, 5.895, 0.2281), (-1.147, -5.895, 0.2281), (-1.08, 5.895, 0.4475), (-1.08, -5.895, 0.4475), (-0.9722, 5.895, 0.6496), (-0.9722, -5.895, 0.6496), (-0.8268, 5.895, 0.8268), (-0.8268, -5.895, 0.8268), (-0.6496, 5.895, 0.9722), (-0.6496, -5.895, 0.9722), (-0.4475, 5.895, 1.08), (-0.4475, -5.895, 1.08), (-0.2281, 5.895, 1.147), (-0.2281, -5.895, 1.147)], [], [(0, 2, 4), (1, 5, 3), (2, 3, 5, 4), (0, 4, 6), (1, 7, 5), (4, 5, 7, 6), (0, 6, 8), (1, 9, 7), (6, 7, 9, 8), (0, 8, 10), (1, 11, 9), (8, 9, 11, 10), (0, 10, 12), (1, 13, 11), (10, 11, 13, 12), (0, 12, 14), (1, 15, 13), (12, 13, 15, 14), (0, 14, 16), (1, 17, 15), (14, 15, 17, 16), (0, 16, 18), (1, 19, 17), (16, 17, 19, 18), (0, 18, 20), (1, 21, 19), (18, 19, 21, 20), (0, 20, 22), (1, 23, 21), (20, 21, 23, 22), (0, 22, 24), (1, 25, 23), (22, 23, 25, 24), (0, 24, 26), (1, 27, 25), (24, 25, 27, 26), (0, 26, 28), (1, 29, 27), (26, 27, 29, 28), (0, 28, 30), (1, 31, 29), (28, 29, 31, 30), (0, 30, 32), (1, 33, 31), (30, 31, 33, 32), (0, 32, 34), (1, 35, 33), (32, 33, 35, 34), (0, 34, 36), (1, 37, 35), (34, 35, 37, 36), (0, 36, 38), (1, 39, 37), (36, 37, 39, 38), (0, 38, 40), (1, 41, 39), (38, 39, 41, 40), (0, 40, 42), (1, 43, 41), (40, 41, 43, 42), (0, 42, 44), (1, 45, 43), (42, 43, 45, 44), (0, 44, 46), (1, 47, 45), (44, 45, 47, 46), (0, 46, 48), (1, 49, 47), (46, 47, 49, 48), (0, 48, 50), (1, 51, 49), (48, 49, 51, 50), (0, 50, 52), (1, 53, 51), (50, 51, 53, 52), (0, 52, 54), (1, 55, 53), (52, 53, 55, 54), (0, 54, 56), (1, 57, 55), (54, 55, 57, 56), (0, 56, 58), (1, 59, 57), (56, 57, 59, 58), (0, 58, 60), (1, 61, 59), (58, 59, 61, 60), (0, 60, 62), (1, 63, 61), (60, 61, 63, 62), (0, 62, 64), (1, 65, 63), (62, 63, 65, 64), (0, 64, 2), (1, 3, 65), (64, 65, 3, 2)])
me_cylinder_001.polygons.foreach_set('use_smooth', [True] * 96)
_uv = me_cylinder_001.uv_layers.new(name='UVMap')
_uv.uv.foreach_set('vector', [0.75, 0.25, 0.75, 0.49, 0.7968, 0.4854, 0.25, 0.25, 0.2968, 0.4854, 0.25, 0.49, 1.0, 0.5, 1.0, 1.0, 0.9688, 1.0, 0.9688, 0.5, 0.75, 0.25, 0.7968, 0.4854, 0.8418, 0.4717, 0.25, 0.25, 0.3418, 0.4717, 0.2968, 0.4854, 0.9688, 0.5, 0.9688, 1.0, 0.9375, 1.0, 0.9375, 0.5, 0.75, 0.25, 0.8418, 0.4717, 0.8833, 0.4496, 0.25, 0.25, 0.3833, 0.4496, 0.3418, 0.4717, 0.9375, 0.5, 0.9375, 1.0, 0.9062, 1.0, 0.9062, 0.5, 0.75, 0.25, 0.8833, 0.4496, 0.9197, 0.4197, 0.25, 0.25, 0.4197, 0.4197, 0.3833, 0.4496, 0.9062, 0.5, 0.9062, 1.0, 0.875, 1.0, 0.875, 0.5, 0.75, 0.25, 0.9197, 0.4197, 0.9496, 0.3833, 0.25, 0.25, 0.4496, 0.3833, 0.4197, 0.4197, 0.875, 0.5, 0.875, 1.0, 0.8438, 1.0, 0.8438, 0.5, 0.75, 0.25, 0.9496, 0.3833, 0.9717, 0.3418, 0.25, 0.25, 0.4717, 0.3418, 0.4496, 0.3833, 0.8438, 0.5, 0.8438, 1.0, 0.8125, 1.0, 0.8125, 0.5, 0.75, 0.25, 0.9717, 0.3418, 0.9854, 0.2968, 0.25, 0.25, 0.4854, 0.2968, 0.4717, 0.3418, 0.8125, 0.5, 0.8125, 1.0, 0.7812, 1.0, 0.7812, 0.5, 0.75, 0.25, 0.9854, 0.2968, 0.99, 0.25, 0.25, 0.25, 0.49, 0.25, 0.4854, 0.2968, 0.7812, 0.5, 0.7812, 1.0, 0.75, 1.0, 0.75, 0.5, 0.75, 0.25, 0.99, 0.25, 0.9854, 0.2032, 0.25, 0.25, 0.4854, 0.2032, 0.49, 0.25, 0.75, 0.5, 0.75, 1.0, 0.7188, 1.0, 0.7188, 0.5, 0.75, 0.25, 0.9854, 0.2032, 0.9717, 0.1582, 0.25, 0.25, 0.4717, 0.1582, 0.4854, 0.2032, 0.7188, 0.5, 0.7188, 1.0, 0.6875, 1.0, 0.6875, 0.5, 0.75, 0.25, 0.9717, 0.1582, 0.9496, 0.1167, 0.25, 0.25, 0.4496, 0.1167, 0.4717, 0.1582, 0.6875, 0.5, 0.6875, 1.0, 0.6562, 1.0, 0.6562, 0.5, 0.75, 0.25, 0.9496, 0.1167, 0.9197, 0.08029, 0.25, 0.25, 0.4197, 0.08029, 0.4496, 0.1167, 0.6562, 0.5, 0.6562, 1.0, 0.625, 1.0, 0.625, 0.5, 0.75, 0.25, 0.9197, 0.08029, 0.8833, 0.05045, 0.25, 0.25, 0.3833, 0.05045, 0.4197, 0.08029, 0.625, 0.5, 0.625, 1.0, 0.5938, 1.0, 0.5938, 0.5, 0.75, 0.25, 0.8833, 0.05045, 0.8418, 0.02827, 0.25, 0.25, 0.3418, 0.02827, 0.3833, 0.05045, 0.5938, 0.5, 0.5938, 1.0, 0.5625, 1.0, 0.5625, 0.5, 0.75, 0.25, 0.8418, 0.02827, 0.7968, 0.01461, 0.25, 0.25, 0.2968, 0.01461, 0.3418, 0.02827, 0.5625, 0.5, 0.5625, 1.0, 0.5312, 1.0, 0.5312, 0.5, 0.75, 0.25, 0.7968, 0.01461, 0.75, 0.01, 0.25, 0.25, 0.25, 0.01, 0.2968, 0.01461, 0.5312, 0.5, 0.5312, 1.0, 0.5, 1.0, 0.5, 0.5, 0.75, 0.25, 0.75, 0.01, 0.7032, 0.01461, 0.25, 0.25, 0.2032, 0.01461, 0.25, 0.01, 0.5, 0.5, 0.5, 1.0, 0.4688, 1.0, 0.4688, 0.5, 0.75, 0.25, 0.7032, 0.01461, 0.6582, 0.02827, 0.25, 0.25, 0.1582, 0.02827, 0.2032, 0.01461, 0.4688, 0.5, 0.4688, 1.0, 0.4375, 1.0, 0.4375, 0.5, 0.75, 0.25, 0.6582, 0.02827, 0.6167, 0.05045, 0.25, 0.25, 0.1167, 0.05045, 0.1582, 0.02827, 0.4375, 0.5, 0.4375, 1.0, 0.4062, 1.0, 0.4062, 0.5, 0.75, 0.25, 0.6167, 0.05045, 0.5803, 0.08029, 0.25, 0.25, 0.08029, 0.08029, 0.1167, 0.05045, 0.4062, 0.5, 0.4062, 1.0, 0.375, 1.0, 0.375, 0.5, 0.75, 0.25, 0.5803, 0.08029, 0.5504, 0.1167, 0.25, 0.25, 0.05045, 0.1167, 0.08029, 0.08029, 0.375, 0.5, 0.375, 1.0, 0.3438, 1.0, 0.3438, 0.5, 0.75, 0.25, 0.5504, 0.1167, 0.5283, 0.1582, 0.25, 0.25, 0.02827, 0.1582, 0.05045, 0.1167, 0.3438, 0.5, 0.3438, 1.0, 0.3125, 1.0, 0.3125, 0.5, 0.75, 0.25, 0.5283, 0.1582, 0.5146, 0.2032, 0.25, 0.25, 0.01461, 0.2032, 0.02827, 0.1582, 0.3125, 0.5, 0.3125, 1.0, 0.2812, 1.0, 0.2812, 0.5, 0.75, 0.25, 0.5146, 0.2032, 0.51, 0.25, 0.25, 0.25, 0.01, 0.25, 0.01461, 0.2032, 0.2812, 0.5, 0.2812, 1.0, 0.25, 1.0, 0.25, 0.5, 0.75, 0.25, 0.51, 0.25, 0.5146, 0.2968, 0.25, 0.25, 0.01461, 0.2968, 0.01, 0.25, 0.25, 0.5, 0.25, 1.0, 0.2188, 1.0, 0.2188, 0.5, 0.75, 0.25, 0.5146, 0.2968, 0.5283, 0.3418, 0.25, 0.25, 0.02827, 0.3418, 0.01461, 0.2968, 0.2188, 0.5, 0.2188, 1.0, 0.1875, 1.0, 0.1875, 0.5, 0.75, 0.25, 0.5283, 0.3418, 0.5504, 0.3833, 0.25, 0.25, 0.05045, 0.3833, 0.02827, 0.3418, 0.1875, 0.5, 0.1875, 1.0, 0.1562, 1.0, 0.1562, 0.5, 0.75, 0.25, 0.5504, 0.3833, 0.5803, 0.4197, 0.25, 0.25, 0.08029, 0.4197, 0.05045, 0.3833, 0.1562, 0.5, 0.1562, 1.0, 0.125, 1.0, 0.125, 0.5, 0.75, 0.25, 0.5803, 0.4197, 0.6167, 0.4496, 0.25, 0.25, 0.1167, 0.4496, 0.08029, 0.4197, 0.125, 0.5, 0.125, 1.0, 0.09375, 1.0, 0.09375, 0.5, 0.75, 0.25, 0.6167, 0.4496, 0.6582, 0.4717, 0.25, 0.25, 0.1582, 0.4717, 0.1167, 0.4496, 0.09375, 0.5, 0.09375, 1.0, 0.0625, 1.0, 0.0625, 0.5, 0.75, 0.25, 0.6582, 0.4717, 0.7032, 0.4854, 0.25, 0.25, 0.2032, 0.4854, 0.1582, 0.4717, 0.0625, 0.5, 0.0625, 1.0, 0.03125, 1.0, 0.03125, 0.5, 0.75, 0.25, 0.7032, 0.4854, 0.75, 0.49, 0.25, 0.25, 0.25, 0.49, 0.2032, 0.4854, 0.03125, 0.5, 0.03125, 1.0, 0.0, 1.0, 0.0, 0.5])
me_cylinder_001.materials.append(mat_axle_f_col)
me_cylinder_001.use_remesh_fix_poles = True
me_cylinder_001.use_remesh_preserve_attributes = False
me_cylinder_001.use_mirror_vertex_groups = False
me_cylinder_001.update()
me_cylinder_002 = bpy.data.meshes.new('Cylinder.002')
me_cylinder_002.from_pydata([(4.768e-07, 5.895, 4.768e-07), (4.768e-07, -5.895, -4.768e-07), (4.768e-07, 5.895, 1.169), (4.768e-07, -5.895, 1.169), (0.2281, 5.895, 1.147), (0.2281, -5.895, 1.147), (0.4475, 5.895, 1.08), (0.4475, -5.895, 1.08), (0.6496, 5.895, 0.9722), (0.6496, -5.895, 0.9722), (0.8268, 5.895, 0.8268), (0.8268, -5.895, 0.8268), (0.9722, 5.895, 0.6496), (0.9722, -5.895, 0.6496), (1.08, 5.895, 0.4475), (1.08, -5.895, 0.4475), (1.147, 5.895, 0.2281), (1.147, -5.895, 0.2281), (1.169, 5.895, 4.768e-07), (1.169, -5.895, 4.768e-07), (1.147, 5.895, -0.2281), (1.147, -5.895, -0.2281), (1.08, 5.895, -0.4475), (1.08, -5.895, -0.4475), (0.9722, 5.895, -0.6496), (0.9722, -5.895, -0.6496), (0.8268, 5.895, -0.8268), (0.8268, -5.895, -0.8268), (0.6496, 5.895, -0.9722), (0.6496, -5.895, -0.9722), (0.4475, 5.895, -1.08), (0.4475, -5.895, -1.08), (0.2281, 5.895, -1.147), (0.2281, -5.895, -1.147), (-4.768e-07, 5.895, -1.169), (-4.768e-07, -5.895, -1.169), (-0.2281, 5.895, -1.147), (-0.2281, -5.895, -1.147), (-0.4475, 5.895, -1.08), (-0.4475, -5.895, -1.08), (-0.6496, 5.895, -0.9722), (-0.6496, -5.895, -0.9722), (-0.8268, 5.895, -0.8268), (-0.8268, -5.895, -0.8268), (-0.9722, 5.895, -0.6496), (-0.9722, -5.895, -0.6496), (-1.08, 5.895, -0.4475), (-1.08, -5.895, -0.4475), (-1.147, 5.895, -0.2281), (-1.147, -5.895, -0.2281), (-1.169, 5.895, 1.431e-06), (-1.169, -5.895, 9.537e-07), (-1.147, 5.895, 0.2281), (-1.147, -5.895, 0.2281), (-1.08, 5.895, 0.4475), (-1.08, -5.895, 0.4475), (-0.9722, 5.895, 0.6496), (-0.9722, -5.895, 0.6496), (-0.8268, 5.895, 0.8268), (-0.8268, -5.895, 0.8268), (-0.6496, 5.895, 0.9722), (-0.6496, -5.895, 0.9722), (-0.4475, 5.895, 1.08), (-0.4475, -5.895, 1.08), (-0.2281, 5.895, 1.147), (-0.2281, -5.895, 1.147)], [], [(0, 2, 4), (1, 5, 3), (2, 3, 5, 4), (0, 4, 6), (1, 7, 5), (4, 5, 7, 6), (0, 6, 8), (1, 9, 7), (6, 7, 9, 8), (0, 8, 10), (1, 11, 9), (8, 9, 11, 10), (0, 10, 12), (1, 13, 11), (10, 11, 13, 12), (0, 12, 14), (1, 15, 13), (12, 13, 15, 14), (0, 14, 16), (1, 17, 15), (14, 15, 17, 16), (0, 16, 18), (1, 19, 17), (16, 17, 19, 18), (0, 18, 20), (1, 21, 19), (18, 19, 21, 20), (0, 20, 22), (1, 23, 21), (20, 21, 23, 22), (0, 22, 24), (1, 25, 23), (22, 23, 25, 24), (0, 24, 26), (1, 27, 25), (24, 25, 27, 26), (0, 26, 28), (1, 29, 27), (26, 27, 29, 28), (0, 28, 30), (1, 31, 29), (28, 29, 31, 30), (0, 30, 32), (1, 33, 31), (30, 31, 33, 32), (0, 32, 34), (1, 35, 33), (32, 33, 35, 34), (0, 34, 36), (1, 37, 35), (34, 35, 37, 36), (0, 36, 38), (1, 39, 37), (36, 37, 39, 38), (0, 38, 40), (1, 41, 39), (38, 39, 41, 40), (0, 40, 42), (1, 43, 41), (40, 41, 43, 42), (0, 42, 44), (1, 45, 43), (42, 43, 45, 44), (0, 44, 46), (1, 47, 45), (44, 45, 47, 46), (0, 46, 48), (1, 49, 47), (46, 47, 49, 48), (0, 48, 50), (1, 51, 49), (48, 49, 51, 50), (0, 50, 52), (1, 53, 51), (50, 51, 53, 52), (0, 52, 54), (1, 55, 53), (52, 53, 55, 54), (0, 54, 56), (1, 57, 55), (54, 55, 57, 56), (0, 56, 58), (1, 59, 57), (56, 57, 59, 58), (0, 58, 60), (1, 61, 59), (58, 59, 61, 60), (0, 60, 62), (1, 63, 61), (60, 61, 63, 62), (0, 62, 64), (1, 65, 63), (62, 63, 65, 64), (0, 64, 2), (1, 3, 65), (64, 65, 3, 2)])
me_cylinder_002.polygons.foreach_set('use_smooth', [True] * 96)
_uv = me_cylinder_002.uv_layers.new(name='UVMap')
_uv.uv.foreach_set('vector', [0.75, 0.25, 0.75, 0.49, 0.7968, 0.4854, 0.25, 0.25, 0.2968, 0.4854, 0.25, 0.49, 1.0, 0.5, 1.0, 1.0, 0.9688, 1.0, 0.9688, 0.5, 0.75, 0.25, 0.7968, 0.4854, 0.8418, 0.4717, 0.25, 0.25, 0.3418, 0.4717, 0.2968, 0.4854, 0.9688, 0.5, 0.9688, 1.0, 0.9375, 1.0, 0.9375, 0.5, 0.75, 0.25, 0.8418, 0.4717, 0.8833, 0.4496, 0.25, 0.25, 0.3833, 0.4496, 0.3418, 0.4717, 0.9375, 0.5, 0.9375, 1.0, 0.9062, 1.0, 0.9062, 0.5, 0.75, 0.25, 0.8833, 0.4496, 0.9197, 0.4197, 0.25, 0.25, 0.4197, 0.4197, 0.3833, 0.4496, 0.9062, 0.5, 0.9062, 1.0, 0.875, 1.0, 0.875, 0.5, 0.75, 0.25, 0.9197, 0.4197, 0.9496, 0.3833, 0.25, 0.25, 0.4496, 0.3833, 0.4197, 0.4197, 0.875, 0.5, 0.875, 1.0, 0.8438, 1.0, 0.8438, 0.5, 0.75, 0.25, 0.9496, 0.3833, 0.9717, 0.3418, 0.25, 0.25, 0.4717, 0.3418, 0.4496, 0.3833, 0.8438, 0.5, 0.8438, 1.0, 0.8125, 1.0, 0.8125, 0.5, 0.75, 0.25, 0.9717, 0.3418, 0.9854, 0.2968, 0.25, 0.25, 0.4854, 0.2968, 0.4717, 0.3418, 0.8125, 0.5, 0.8125, 1.0, 0.7812, 1.0, 0.7812, 0.5, 0.75, 0.25, 0.9854, 0.2968, 0.99, 0.25, 0.25, 0.25, 0.49, 0.25, 0.4854, 0.2968, 0.7812, 0.5, 0.7812, 1.0, 0.75, 1.0, 0.75, 0.5, 0.75, 0.25, 0.99, 0.25, 0.9854, 0.2032, 0.25, 0.25, 0.4854, 0.2032, 0.49, 0.25, 0.75, 0.5, 0.75, 1.0, 0.7188, 1.0, 0.7188, 0.5, 0.75, 0.25, 0.9854, 0.2032, 0.9717, 0.1582, 0.25, 0.25, 0.4717, 0.1582, 0.4854, 0.2032, 0.7188, 0.5, 0.7188, 1.0, 0.6875, 1.0, 0.6875, 0.5, 0.75, 0.25, 0.9717, 0.1582, 0.9496, 0.1167, 0.25, 0.25, 0.4496, 0.1167, 0.4717, 0.1582, 0.6875, 0.5, 0.6875, 1.0, 0.6562, 1.0, 0.6562, 0.5, 0.75, 0.25, 0.9496, 0.1167, 0.9197, 0.08029, 0.25, 0.25, 0.4197, 0.08029, 0.4496, 0.1167, 0.6562, 0.5, 0.6562, 1.0, 0.625, 1.0, 0.625, 0.5, 0.75, 0.25, 0.9197, 0.08029, 0.8833, 0.05045, 0.25, 0.25, 0.3833, 0.05045, 0.4197, 0.08029, 0.625, 0.5, 0.625, 1.0, 0.5938, 1.0, 0.5938, 0.5, 0.75, 0.25, 0.8833, 0.05045, 0.8418, 0.02827, 0.25, 0.25, 0.3418, 0.02827, 0.3833, 0.05045, 0.5938, 0.5, 0.5938, 1.0, 0.5625, 1.0, 0.5625, 0.5, 0.75, 0.25, 0.8418, 0.02827, 0.7968, 0.01461, 0.25, 0.25, 0.2968, 0.01461, 0.3418, 0.02827, 0.5625, 0.5, 0.5625, 1.0, 0.5312, 1.0, 0.5312, 0.5, 0.75, 0.25, 0.7968, 0.01461, 0.75, 0.01, 0.25, 0.25, 0.25, 0.01, 0.2968, 0.01461, 0.5312, 0.5, 0.5312, 1.0, 0.5, 1.0, 0.5, 0.5, 0.75, 0.25, 0.75, 0.01, 0.7032, 0.01461, 0.25, 0.25, 0.2032, 0.01461, 0.25, 0.01, 0.5, 0.5, 0.5, 1.0, 0.4688, 1.0, 0.4688, 0.5, 0.75, 0.25, 0.7032, 0.01461, 0.6582, 0.02827, 0.25, 0.25, 0.1582, 0.02827, 0.2032, 0.01461, 0.4688, 0.5, 0.4688, 1.0, 0.4375, 1.0, 0.4375, 0.5, 0.75, 0.25, 0.6582, 0.02827, 0.6167, 0.05045, 0.25, 0.25, 0.1167, 0.05045, 0.1582, 0.02827, 0.4375, 0.5, 0.4375, 1.0, 0.4062, 1.0, 0.4062, 0.5, 0.75, 0.25, 0.6167, 0.05045, 0.5803, 0.08029, 0.25, 0.25, 0.08029, 0.08029, 0.1167, 0.05045, 0.4062, 0.5, 0.4062, 1.0, 0.375, 1.0, 0.375, 0.5, 0.75, 0.25, 0.5803, 0.08029, 0.5504, 0.1167, 0.25, 0.25, 0.05045, 0.1167, 0.08029, 0.08029, 0.375, 0.5, 0.375, 1.0, 0.3438, 1.0, 0.3438, 0.5, 0.75, 0.25, 0.5504, 0.1167, 0.5283, 0.1582, 0.25, 0.25, 0.02827, 0.1582, 0.05045, 0.1167, 0.3438, 0.5, 0.3438, 1.0, 0.3125, 1.0, 0.3125, 0.5, 0.75, 0.25, 0.5283, 0.1582, 0.5146, 0.2032, 0.25, 0.25, 0.01461, 0.2032, 0.02827, 0.1582, 0.3125, 0.5, 0.3125, 1.0, 0.2812, 1.0, 0.2812, 0.5, 0.75, 0.25, 0.5146, 0.2032, 0.51, 0.25, 0.25, 0.25, 0.01, 0.25, 0.01461, 0.2032, 0.2812, 0.5, 0.2812, 1.0, 0.25, 1.0, 0.25, 0.5, 0.75, 0.25, 0.51, 0.25, 0.5146, 0.2968, 0.25, 0.25, 0.01461, 0.2968, 0.01, 0.25, 0.25, 0.5, 0.25, 1.0, 0.2188, 1.0, 0.2188, 0.5, 0.75, 0.25, 0.5146, 0.2968, 0.5283, 0.3418, 0.25, 0.25, 0.02827, 0.3418, 0.01461, 0.2968, 0.2188, 0.5, 0.2188, 1.0, 0.1875, 1.0, 0.1875, 0.5, 0.75, 0.25, 0.5283, 0.3418, 0.5504, 0.3833, 0.25, 0.25, 0.05045, 0.3833, 0.02827, 0.3418, 0.1875, 0.5, 0.1875, 1.0, 0.1562, 1.0, 0.1562, 0.5, 0.75, 0.25, 0.5504, 0.3833, 0.5803, 0.4197, 0.25, 0.25, 0.08029, 0.4197, 0.05045, 0.3833, 0.1562, 0.5, 0.1562, 1.0, 0.125, 1.0, 0.125, 0.5, 0.75, 0.25, 0.5803, 0.4197, 0.6167, 0.4496, 0.25, 0.25, 0.1167, 0.4496, 0.08029, 0.4197, 0.125, 0.5, 0.125, 1.0, 0.09375, 1.0, 0.09375, 0.5, 0.75, 0.25, 0.6167, 0.4496, 0.6582, 0.4717, 0.25, 0.25, 0.1582, 0.4717, 0.1167, 0.4496, 0.09375, 0.5, 0.09375, 1.0, 0.0625, 1.0, 0.0625, 0.5, 0.75, 0.25, 0.6582, 0.4717, 0.7032, 0.4854, 0.25, 0.25, 0.2032, 0.4854, 0.1582, 0.4717, 0.0625, 0.5, 0.0625, 1.0, 0.03125, 1.0, 0.03125, 0.5, 0.75, 0.25, 0.7032, 0.4854, 0.75, 0.49, 0.25, 0.25, 0.25, 0.49, 0.2032, 0.4854, 0.03125, 0.5, 0.03125, 1.0, 0.0, 1.0, 0.0, 0.5])
me_cylinder_002.materials.append(mat_axle_r_col)
me_cylinder_002.use_remesh_fix_poles = True
me_cylinder_002.use_remesh_preserve_attributes = False
me_cylinder_002.use_mirror_vertex_groups = False
me_cylinder_002.update()
me_cylinder_003 = bpy.data.meshes.new('Cylinder.003')
me_cylinder_003.from_pydata([(-2.384e-07, 0.1466, 0.369), (-2.384e-07, -0.1466, 0.369), (0.1412, 0.1466, 0.3409), (0.1412, -0.1466, 0.3409), (0.2609, 0.1466, 0.2609), (0.2609, -0.1466, 0.2609), (0.3409, 0.1466, 0.1412), (0.3409, -0.1466, 0.1412), (0.369, 0.1466, -1.788e-07), (0.369, -0.1466, -2.384e-07), (0.3409, 0.1466, -0.1412), (0.3409, -0.1466, -0.1412), (0.2609, 0.1466, -0.2609), (0.2609, -0.1466, -0.2609), (0.1412, 0.1466, -0.3409), (0.1412, -0.1466, -0.3409), (0.0, 0.1466, -0.369), (0.0, -0.1466, -0.369), (-0.1412, 0.1466, -0.3409), (-0.1412, -0.1466, -0.3409), (-0.2609, 0.1466, -0.2609), (-0.2609, -0.1466, -0.2609), (-0.3409, 0.1466, -0.1412), (-0.3409, -0.1466, -0.1412), (-0.369, 0.1466, -1.192e-07), (-0.369, -0.1466, -1.788e-07), (-0.3409, 0.1466, 0.1412), (-0.3409, -0.1466, 0.1412), (-0.2609, 0.1466, 0.2609), (-0.2609, -0.1466, 0.2609), (-0.1412, 0.1466, 0.3409), (-0.1412, -0.1466, 0.3409), (-0.2438, -0.1466, 0.3325), (-0.2438, 0.1466, 0.3325), (-0.2139, 0.1466, 0.3525), (-0.2139, -0.1466, 0.3525), (0.06271, 0.1466, 0.4075), (0.09801, 0.1466, 0.4005), (0.09801, -0.1466, 0.4005), (0.06271, -0.1466, 0.4075), (0.3325, -0.1466, 0.2438), (0.3325, 0.1466, 0.2438), (0.3525, 0.1466, 0.2139), (0.3525, -0.1466, 0.2139), (0.4075, -0.1466, -0.06271), (0.4075, 0.1466, -0.06271), (0.4005, 0.1466, -0.09801), (0.4005, -0.1466, -0.09801), (0.2438, -0.1466, -0.3325), (0.2438, 0.1466, -0.3325), (0.2139, 0.1466, -0.3525), (0.2139, -0.1466, -0.3525), (-0.06271, -0.1466, -0.4075), (-0.06271, 0.1466, -0.4075), (-0.09801, 0.1466, -0.4005), (-0.09801, -0.1466, -0.4005), (-0.3325, -0.1466, -0.2438), (-0.3325, 0.1466, -0.2438), (-0.3525, 0.1466, -0.2139), (-0.3525, -0.1466, -0.2139), (-0.4075, -0.1466, 0.06271), (-0.4075, 0.1466, 0.06271), (-0.4005, 0.1466, 0.09801), (-0.4005, -0.1466, 0.09801), (0.1131, -0.1466, -0.273), (0.06269, -0.1466, -0.1513), (2.384e-07, -0.1466, -1.192e-07), (-0.06269, -0.1466, 0.1513), (-0.1131, -0.1466, 0.273), (0.1131, 0.1466, -0.273), (0.06269, 0.1466, -0.1513), (2.384e-07, 0.1466, -1.192e-07), (-0.06269, 0.1466, 0.1513), (-0.1131, 0.1466, 0.273)], [], [(3, 2, 37, 38), (2, 3, 5, 4), (5, 7, 43, 40), (6, 7, 9, 8), (9, 11, 47, 44), (10, 11, 13, 12), (15, 14, 50, 51), (14, 15, 17, 16), (18, 16, 53, 54), (18, 19, 21, 20), (21, 23, 59, 56), (22, 23, 25, 24), (24, 25, 60, 61), (26, 27, 29, 28), (31, 30, 34, 35), (30, 31, 1, 0), (33, 32, 35, 34), (30, 28, 33, 34), (29, 31, 35, 32), (28, 29, 32, 33), (36, 39, 38, 37), (1, 3, 38, 39), (0, 1, 39, 36), (2, 0, 36, 37), (41, 40, 43, 42), (4, 5, 40, 41), (7, 6, 42, 43), (6, 4, 41, 42), (45, 44, 47, 46), (8, 9, 44, 45), (11, 10, 46, 47), (10, 8, 45, 46), (49, 48, 51, 50), (14, 12, 49, 50), (13, 15, 51, 48), (12, 13, 48, 49), (53, 52, 55, 54), (17, 19, 55, 52), (16, 17, 52, 53), (19, 18, 54, 55), (57, 56, 59, 58), (20, 21, 56, 57), (23, 22, 58, 59), (22, 20, 57, 58), (61, 60, 63, 62), (27, 26, 62, 63), (26, 24, 61, 62), (25, 27, 63, 60), (13, 11, 64, 15), (11, 9, 65, 64), (9, 7, 66, 65), (7, 5, 67, 66), (5, 3, 68, 67), (3, 1, 31, 68), (15, 64, 19, 17), (64, 65, 21, 19), (65, 66, 23, 21), (66, 67, 25, 23), (67, 68, 27, 25), (68, 31, 29, 27), (16, 18, 69, 14), (18, 20, 70, 69), (20, 22, 71, 70), (22, 24, 72, 71), (24, 26, 73, 72), (26, 28, 30, 73), (14, 69, 10, 12), (69, 70, 8, 10), (70, 71, 6, 8), (71, 72, 4, 6), (72, 73, 2, 4), (73, 30, 0, 2)])
me_cylinder_003.polygons.foreach_set('use_smooth', [True] * 72)
_uv = me_cylinder_003.uv_layers.new(name='UVMap')
_uv.uv.foreach_set('vector', [0.9375, 1.0, 0.9375, 0.5, 0.9375, 0.5, 0.9375, 1.0, 0.9375, 0.5, 0.9375, 1.0, 0.875, 1.0, 0.875, 0.5, 0.4197, 0.4197, 0.4717, 0.3418, 0.4717, 0.3418, 0.4197, 0.4197, 0.8125, 0.5, 0.8125, 1.0, 0.75, 1.0, 0.75, 0.5, 0.49, 0.25, 0.4717, 0.1582, 0.4717, 0.1582, 0.49, 0.25, 0.6875, 0.5, 0.6875, 1.0, 0.625, 1.0, 0.625, 0.5, 0.5625, 1.0, 0.5625, 0.5, 0.5625, 0.5, 0.5625, 1.0, 0.5625, 0.5, 0.5625, 1.0, 0.5, 1.0, 0.5, 0.5, 0.6582, 0.02827, 0.75, 0.01, 0.75, 0.01, 0.6582, 0.02827, 0.4375, 0.5, 0.4375, 1.0, 0.375, 1.0, 0.375, 0.5, 0.08029, 0.08029, 0.02827, 0.1582, 0.02827, 0.1582, 0.08029, 0.08029, 0.3125, 0.5, 0.3125, 1.0, 0.25, 1.0, 0.25, 0.5, 0.25, 0.5, 0.25, 1.0, 0.25, 1.0, 0.25, 0.5, 0.1875, 0.5, 0.1875, 1.0, 0.125, 1.0, 0.125, 0.5, 0.0625, 1.0, 0.0625, 0.5, 0.0625, 0.5, 0.0625, 1.0, 0.0625, 0.5, 0.0625, 1.0, 0.0, 1.0, 0.0, 0.5, 0.125, 0.5, 0.125, 1.0, 0.0625, 1.0, 0.0625, 0.5, 0.6582, 0.4717, 0.5803, 0.4197, 0.5803, 0.4197, 0.6582, 0.4717, 0.08029, 0.4197, 0.1582, 0.4717, 0.1582, 0.4717, 0.08029, 0.4197, 0.125, 0.5, 0.125, 1.0, 0.125, 1.0, 0.125, 0.5, 1.0, 0.5, 1.0, 1.0, 0.9375, 1.0, 0.9375, 0.5, 0.25, 0.49, 0.3418, 0.4717, 0.3418, 0.4717, 0.25, 0.49, 0.0, 0.5, 0.0, 1.0, 0.0, 1.0, 0.0, 0.5, 0.8418, 0.4717, 0.75, 0.49, 0.75, 0.49, 0.8418, 0.4717, 0.875, 0.5, 0.875, 1.0, 0.8125, 1.0, 0.8125, 0.5, 0.875, 0.5, 0.875, 1.0, 0.875, 1.0, 0.875, 0.5, 0.8125, 1.0, 0.8125, 0.5, 0.8125, 0.5, 0.8125, 1.0, 0.9717, 0.3418, 0.9197, 0.4197, 0.9197, 0.4197, 0.9717, 0.3418, 0.75, 0.5, 0.75, 1.0, 0.6875, 1.0, 0.6875, 0.5, 0.75, 0.5, 0.75, 1.0, 0.75, 1.0, 0.75, 0.5, 0.6875, 1.0, 0.6875, 0.5, 0.6875, 0.5, 0.6875, 1.0, 0.9717, 0.1582, 0.99, 0.25, 0.99, 0.25, 0.9717, 0.1582, 0.625, 0.5, 0.625, 1.0, 0.5625, 1.0, 0.5625, 0.5, 0.8418, 0.02827, 0.9197, 0.08029, 0.9197, 0.08029, 0.8418, 0.02827, 0.4197, 0.08029, 0.3418, 0.02827, 0.3418, 0.02827, 0.4197, 0.08029, 0.625, 0.5, 0.625, 1.0, 0.625, 1.0, 0.625, 0.5, 0.5, 0.5, 0.5, 1.0, 0.4375, 1.0, 0.4375, 0.5, 0.25, 0.01, 0.1582, 0.02827, 0.1582, 0.02827, 0.25, 0.01, 0.5, 0.5, 0.5, 1.0, 0.5, 1.0, 0.5, 0.5, 0.4375, 1.0, 0.4375, 0.5, 0.4375, 0.5, 0.4375, 1.0, 0.375, 0.5, 0.375, 1.0, 0.3125, 1.0, 0.3125, 0.5, 0.375, 0.5, 0.375, 1.0, 0.375, 1.0, 0.375, 0.5, 0.3125, 1.0, 0.3125, 0.5, 0.3125, 0.5, 0.3125, 1.0, 0.5283, 0.1582, 0.5803, 0.08029, 0.5803, 0.08029, 0.5283, 0.1582, 0.25, 0.5, 0.25, 1.0, 0.1875, 1.0, 0.1875, 0.5, 0.1875, 1.0, 0.1875, 0.5, 0.1875, 0.5, 0.1875, 1.0, 0.5283, 0.3418, 0.51, 0.25, 0.51, 0.25, 0.5283, 0.3418, 0.01, 0.25, 0.02827, 0.3418, 0.02827, 0.3418, 0.01, 0.25, 0.4197, 0.08029, 0.6875, 1.0, 0.3408, 0.3059, 0.3418, 0.02827, 0.4717, 0.1582, 0.49, 0.25, 0.3352, 0.4806, 0.3522, 0.3291, 0.75, 1.0, 0.8125, 1.0, 0.3113, 0.5466, 0.327, 0.4406, 0.4717, 0.3418, 0.4197, 0.4197, 0.24, 0.692, 0.2971, 0.5925, 0.875, 1.0, 0.9375, 1.0, 0.2426, 0.7784, 0.2906, 0.652, 0.3418, 0.4717, 0.25, 0.49, 0.0625, 1.0, 0.1646, 0.8016, 0.5625, 1.0, 0.4693, 0.7699, 0.1582, 0.02827, 0.5, 1.0, 0.4806, 0.7931, 0.43, 0.7303, 0.375, 1.0, 0.4375, 1.0, 0.4218, 0.6904, 0.3904, 0.6575, 0.02827, 0.1582, 0.08029, 0.08029, 0.3762, 0.7034, 0.3127, 0.677, 0.25, 1.0, 0.3125, 1.0, 0.3633, 0.6371, 0.3175, 0.5995, 0.02827, 0.3418, 0.01, 0.25, 0.2395, 0.6227, 0.1582, 0.4717, 0.08029, 0.4197, 0.1875, 1.0, 0.5, 0.5, 0.6582, 0.02827, 0.6122, 0.4127, 0.5625, 0.5, 0.4375, 0.5, 0.375, 0.5, 0.6359, 0.4362, 0.6235, 0.4359, 0.5803, 0.08029, 0.5283, 0.1582, 0.6404, 0.4075, 0.6277, 0.3963, 0.3125, 0.5, 0.25, 0.5, 0.6068, 0.4711, 0.6262, 0.4534, 0.51, 0.25, 0.5283, 0.3418, 0.6746, 0.4566, 0.6574, 0.4312, 0.1875, 0.5, 0.125, 0.5, 0.6582, 0.4717, 0.5967, 0.4798, 0.8418, 0.02827, 0.698, 0.163, 0.6875, 0.5, 0.9197, 0.08029, 0.7093, 0.1862, 0.6293, 0.2747, 0.99, 0.25, 0.9717, 0.1582, 0.6212, 0.2348, 0.5613, 0.2966, 0.8125, 0.5, 0.75, 0.5, 0.5471, 0.3425, 0.4458, 0.3979, 0.9197, 0.4197, 0.9717, 0.3418, 0.4965, 0.3579, 0.3854, 0.4212, 0.9375, 0.5, 0.875, 0.5, 0.3075, 0.4444, 0.0625, 0.5, 0.0, 0.5, 0.8418, 0.4717])
me_cylinder_003.materials.append(mat_radf_r_col)
me_cylinder_003.use_remesh_fix_poles = True
me_cylinder_003.use_remesh_preserve_attributes = False
me_cylinder_003.use_mirror_vertex_groups = False
me_cylinder_003.update()
me_cylinder_004 = bpy.data.meshes.new('Cylinder.004')
me_cylinder_004.from_pydata([(-2.384e-07, 0.1466, 0.369), (-2.384e-07, -0.1466, 0.369), (0.1412, 0.1466, 0.3409), (0.1412, -0.1466, 0.3409), (0.2609, 0.1466, 0.2609), (0.2609, -0.1466, 0.2609), (0.3409, 0.1466, 0.1412), (0.3409, -0.1466, 0.1412), (0.369, 0.1466, -1.788e-07), (0.369, -0.1466, -2.98e-07), (0.3409, 0.1466, -0.1412), (0.3409, -0.1466, -0.1412), (0.2609, 0.1466, -0.2609), (0.2609, -0.1466, -0.2609), (0.1412, 0.1466, -0.3409), (0.1412, -0.1466, -0.3409), (0.0, 0.1466, -0.369), (0.0, -0.1466, -0.369), (-0.1412, 0.1466, -0.3409), (-0.1412, -0.1466, -0.3409), (-0.2609, 0.1466, -0.2609), (-0.2609, -0.1466, -0.2609), (-0.3409, 0.1466, -0.1412), (-0.3409, -0.1466, -0.1412), (-0.369, 0.1466, -1.788e-07), (-0.369, -0.1466, -1.788e-07), (-0.3409, 0.1466, 0.1412), (-0.3409, -0.1466, 0.1412), (-0.2609, 0.1466, 0.2609), (-0.2609, -0.1466, 0.2609), (-0.1412, 0.1466, 0.3409), (-0.1412, -0.1466, 0.3409), (-0.2438, -0.1466, 0.3325), (-0.2438, 0.1466, 0.3325), (-0.2139, 0.1466, 0.3525), (-0.2139, -0.1466, 0.3525), (0.06271, 0.1466, 0.4075), (0.09801, 0.1466, 0.4005), (0.09801, -0.1466, 0.4005), (0.06271, -0.1466, 0.4075), (0.3325, -0.1466, 0.2438), (0.3325, 0.1466, 0.2438), (0.3525, 0.1466, 0.2139), (0.3525, -0.1466, 0.2139), (0.4075, -0.1466, -0.06271), (0.4075, 0.1466, -0.06271), (0.4005, 0.1466, -0.09801), (0.4005, -0.1466, -0.09801), (0.2438, -0.1466, -0.3325), (0.2438, 0.1466, -0.3325), (0.2139, 0.1466, -0.3525), (0.2139, -0.1466, -0.3525), (-0.06271, -0.1466, -0.4075), (-0.06271, 0.1466, -0.4075), (-0.09801, 0.1466, -0.4005), (-0.09801, -0.1466, -0.4005), (-0.3325, -0.1466, -0.2438), (-0.3325, 0.1466, -0.2438), (-0.3525, 0.1466, -0.2139), (-0.3525, -0.1466, -0.2139), (-0.4075, -0.1466, 0.06271), (-0.4075, 0.1466, 0.06271), (-0.4005, 0.1466, 0.09801), (-0.4005, -0.1466, 0.09801), (0.1131, -0.1466, -0.273), (0.06269, -0.1466, -0.1513), (2.384e-07, -0.1466, -1.788e-07), (-0.06269, -0.1466, 0.1513), (-0.1131, -0.1466, 0.273), (0.1131, 0.1466, -0.273), (0.06269, 0.1466, -0.1513), (2.384e-07, 0.1466, -1.788e-07), (-0.06269, 0.1466, 0.1513), (-0.1131, 0.1466, 0.273)], [], [(3, 2, 37, 38), (2, 3, 5, 4), (5, 7, 43, 40), (6, 7, 9, 8), (9, 11, 47, 44), (10, 11, 13, 12), (15, 14, 50, 51), (14, 15, 17, 16), (18, 16, 53, 54), (18, 19, 21, 20), (21, 23, 59, 56), (22, 23, 25, 24), (24, 25, 60, 61), (26, 27, 29, 28), (31, 30, 34, 35), (30, 31, 1, 0), (33, 32, 35, 34), (30, 28, 33, 34), (29, 31, 35, 32), (28, 29, 32, 33), (36, 39, 38, 37), (1, 3, 38, 39), (0, 1, 39, 36), (2, 0, 36, 37), (41, 40, 43, 42), (4, 5, 40, 41), (7, 6, 42, 43), (6, 4, 41, 42), (45, 44, 47, 46), (8, 9, 44, 45), (11, 10, 46, 47), (10, 8, 45, 46), (49, 48, 51, 50), (14, 12, 49, 50), (13, 15, 51, 48), (12, 13, 48, 49), (53, 52, 55, 54), (17, 19, 55, 52), (16, 17, 52, 53), (19, 18, 54, 55), (57, 56, 59, 58), (20, 21, 56, 57), (23, 22, 58, 59), (22, 20, 57, 58), (61, 60, 63, 62), (27, 26, 62, 63), (26, 24, 61, 62), (25, 27, 63, 60), (13, 11, 64, 15), (11, 9, 65, 64), (9, 7, 66, 65), (7, 5, 67, 66), (5, 3, 68, 67), (3, 1, 31, 68), (15, 64, 19, 17), (64, 65, 21, 19), (65, 66, 23, 21), (66, 67, 25, 23), (67, 68, 27, 25), (68, 31, 29, 27), (16, 18, 69, 14), (18, 20, 70, 69), (20, 22, 71, 70), (22, 24, 72, 71), (24, 26, 73, 72), (26, 28, 30, 73), (14, 69, 10, 12), (69, 70, 8, 10), (70, 71, 6, 8), (71, 72, 4, 6), (72, 73, 2, 4), (73, 30, 0, 2)])
me_cylinder_004.polygons.foreach_set('use_smooth', [True] * 72)
_uv = me_cylinder_004.uv_layers.new(name='UVMap')
_uv.uv.foreach_set('vector', [0.9375, 1.0, 0.9375, 0.5, 0.9375, 0.5, 0.9375, 1.0, 0.9375, 0.5, 0.9375, 1.0, 0.875, 1.0, 0.875, 0.5, 0.4197, 0.4197, 0.4717, 0.3418, 0.4717, 0.3418, 0.4197, 0.4197, 0.8125, 0.5, 0.8125, 1.0, 0.75, 1.0, 0.75, 0.5, 0.49, 0.25, 0.4717, 0.1582, 0.4717, 0.1582, 0.49, 0.25, 0.6875, 0.5, 0.6875, 1.0, 0.625, 1.0, 0.625, 0.5, 0.5625, 1.0, 0.5625, 0.5, 0.5625, 0.5, 0.5625, 1.0, 0.5625, 0.5, 0.5625, 1.0, 0.5, 1.0, 0.5, 0.5, 0.6582, 0.02827, 0.75, 0.01, 0.75, 0.01, 0.6582, 0.02827, 0.4375, 0.5, 0.4375, 1.0, 0.375, 1.0, 0.375, 0.5, 0.08029, 0.08029, 0.02827, 0.1582, 0.02827, 0.1582, 0.08029, 0.08029, 0.3125, 0.5, 0.3125, 1.0, 0.25, 1.0, 0.25, 0.5, 0.25, 0.5, 0.25, 1.0, 0.25, 1.0, 0.25, 0.5, 0.1875, 0.5, 0.1875, 1.0, 0.125, 1.0, 0.125, 0.5, 0.0625, 1.0, 0.0625, 0.5, 0.0625, 0.5, 0.0625, 1.0, 0.0625, 0.5, 0.0625, 1.0, 0.0, 1.0, 0.0, 0.5, 0.125, 0.5, 0.125, 1.0, 0.0625, 1.0, 0.0625, 0.5, 0.6582, 0.4717, 0.5803, 0.4197, 0.5803, 0.4197, 0.6582, 0.4717, 0.08029, 0.4197, 0.1582, 0.4717, 0.1582, 0.4717, 0.08029, 0.4197, 0.125, 0.5, 0.125, 1.0, 0.125, 1.0, 0.125, 0.5, 1.0, 0.5, 1.0, 1.0, 0.9375, 1.0, 0.9375, 0.5, 0.25, 0.49, 0.3418, 0.4717, 0.3418, 0.4717, 0.25, 0.49, 0.0, 0.5, 0.0, 1.0, 0.0, 1.0, 0.0, 0.5, 0.8418, 0.4717, 0.75, 0.49, 0.75, 0.49, 0.8418, 0.4717, 0.875, 0.5, 0.875, 1.0, 0.8125, 1.0, 0.8125, 0.5, 0.875, 0.5, 0.875, 1.0, 0.875, 1.0, 0.875, 0.5, 0.8125, 1.0, 0.8125, 0.5, 0.8125, 0.5, 0.8125, 1.0, 0.9717, 0.3418, 0.9197, 0.4197, 0.9197, 0.4197, 0.9717, 0.3418, 0.75, 0.5, 0.75, 1.0, 0.6875, 1.0, 0.6875, 0.5, 0.75, 0.5, 0.75, 1.0, 0.75, 1.0, 0.75, 0.5, 0.6875, 1.0, 0.6875, 0.5, 0.6875, 0.5, 0.6875, 1.0, 0.9717, 0.1582, 0.99, 0.25, 0.99, 0.25, 0.9717, 0.1582, 0.625, 0.5, 0.625, 1.0, 0.5625, 1.0, 0.5625, 0.5, 0.8418, 0.02827, 0.9197, 0.08029, 0.9197, 0.08029, 0.8418, 0.02827, 0.4197, 0.08029, 0.3418, 0.02827, 0.3418, 0.02827, 0.4197, 0.08029, 0.625, 0.5, 0.625, 1.0, 0.625, 1.0, 0.625, 0.5, 0.5, 0.5, 0.5, 1.0, 0.4375, 1.0, 0.4375, 0.5, 0.25, 0.01, 0.1582, 0.02827, 0.1582, 0.02827, 0.25, 0.01, 0.5, 0.5, 0.5, 1.0, 0.5, 1.0, 0.5, 0.5, 0.4375, 1.0, 0.4375, 0.5, 0.4375, 0.5, 0.4375, 1.0, 0.375, 0.5, 0.375, 1.0, 0.3125, 1.0, 0.3125, 0.5, 0.375, 0.5, 0.375, 1.0, 0.375, 1.0, 0.375, 0.5, 0.3125, 1.0, 0.3125, 0.5, 0.3125, 0.5, 0.3125, 1.0, 0.5283, 0.1582, 0.5803, 0.08029, 0.5803, 0.08029, 0.5283, 0.1582, 0.25, 0.5, 0.25, 1.0, 0.1875, 1.0, 0.1875, 0.5, 0.1875, 1.0, 0.1875, 0.5, 0.1875, 0.5, 0.1875, 1.0, 0.5283, 0.3418, 0.51, 0.25, 0.51, 0.25, 0.5283, 0.3418, 0.01, 0.25, 0.02827, 0.3418, 0.02827, 0.3418, 0.01, 0.25, 0.4197, 0.08029, 0.6875, 1.0, 0.3408, 0.3059, 0.3418, 0.02827, 0.4717, 0.1582, 0.49, 0.25, 0.3352, 0.4806, 0.3522, 0.3291, 0.75, 1.0, 0.8125, 1.0, 0.3113, 0.5466, 0.327, 0.4406, 0.4717, 0.3418, 0.4197, 0.4197, 0.24, 0.692, 0.2971, 0.5925, 0.875, 1.0, 0.9375, 1.0, 0.2426, 0.7784, 0.2906, 0.652, 0.3418, 0.4717, 0.25, 0.49, 0.0625, 1.0, 0.1646, 0.8016, 0.5625, 1.0, 0.4693, 0.7699, 0.1582, 0.02827, 0.5, 1.0, 0.4806, 0.7931, 0.43, 0.7303, 0.375, 1.0, 0.4375, 1.0, 0.4218, 0.6904, 0.3904, 0.6575, 0.02827, 0.1582, 0.08029, 0.08029, 0.3762, 0.7034, 0.3127, 0.677, 0.25, 1.0, 0.3125, 1.0, 0.3633, 0.6371, 0.3175, 0.5995, 0.02827, 0.3418, 0.01, 0.25, 0.2395, 0.6227, 0.1582, 0.4717, 0.08029, 0.4197, 0.1875, 1.0, 0.5, 0.5, 0.6582, 0.02827, 0.6122, 0.4127, 0.5625, 0.5, 0.4375, 0.5, 0.375, 0.5, 0.6359, 0.4362, 0.6235, 0.4359, 0.5803, 0.08029, 0.5283, 0.1582, 0.6404, 0.4075, 0.6277, 0.3963, 0.3125, 0.5, 0.25, 0.5, 0.6068, 0.4711, 0.6262, 0.4534, 0.51, 0.25, 0.5283, 0.3418, 0.6746, 0.4566, 0.6574, 0.4312, 0.1875, 0.5, 0.125, 0.5, 0.6582, 0.4717, 0.5967, 0.4798, 0.8418, 0.02827, 0.698, 0.163, 0.6875, 0.5, 0.9197, 0.08029, 0.7093, 0.1862, 0.6293, 0.2747, 0.99, 0.25, 0.9717, 0.1582, 0.6212, 0.2348, 0.5613, 0.2966, 0.8125, 0.5, 0.75, 0.5, 0.5471, 0.3425, 0.4458, 0.3979, 0.9197, 0.4197, 0.9717, 0.3418, 0.4965, 0.3579, 0.3854, 0.4212, 0.9375, 0.5, 0.875, 0.5, 0.3075, 0.4444, 0.0625, 0.5, 0.0, 0.5, 0.8418, 0.4717])
me_cylinder_004.materials.append(mat_radr_r_col)
me_cylinder_004.use_remesh_fix_poles = True
me_cylinder_004.use_remesh_preserve_attributes = False
me_cylinder_004.use_mirror_vertex_groups = False
me_cylinder_004.update()

# ---- objects
ob_torso = bpy.data.objects.new('Torso', me_cube_001)
ob_turm = bpy.data.objects.new('Turm', me_cube_002)
ob_radf_l = bpy.data.objects.new('RadF.L', me_cylinder_011)
ob_radr_l = bpy.data.objects.new('RadR.L', me_cylinder_014)
ob_axle_f = bpy.data.objects.new('Axle.F', me_cylinder_001)
ob_axle_r = bpy.data.objects.new('Axle.R', me_cylinder_002)
ob_radf_r = bpy.data.objects.new('RadF.R', me_cylinder_003)
ob_radr_r = bpy.data.objects.new('RadR.R', me_cylinder_004)

# ---- transforms, parenting, visibility, modifiers, constraints
ob_torso.location = (1.49e-08, 0.0, 1.192e-07)
ob_torso.scale = (5.0, 5.0, 5.0)
ob_torso.lineart.crease_threshold = 0.0
_m = ob_torso.modifiers.new('Auto Smooth', 'NODES')
_m.node_group = ng_auto_smooth
_gi = [s.identifier for s in ng_auto_smooth.interface.items_tree if s.item_type == 'SOCKET' and s.in_out == 'INPUT']
_m[_gi[1]] = 0.5236  # Angle
ob_turm.parent = ob_torso
ob_turm.matrix_parent_inverse = Matrix(((0.2, -0.0, 0.0, -2.98e-09), (-0.0, 0.2, -0.0, 0.0), (0.0, -0.0, 0.2, -2.384e-08), (-0.0, 0.0, -0.0, 1.0)))
ob_turm.location = (0.3774, 0.1723, 3.106)
ob_turm.scale = (5.0, 5.0, 5.0)
ob_turm.lineart.crease_threshold = 0.0
_m = ob_turm.modifiers.new('Auto Smooth', 'NODES')
_m.node_group = ng_auto_smooth
_gi = [s.identifier for s in ng_auto_smooth.interface.items_tree if s.item_type == 'SOCKET' and s.in_out == 'INPUT']
_m[_gi[1]] = 0.5236  # Angle
ob_radf_l.parent = ob_axle_f
ob_radf_l.matrix_parent_inverse = Matrix(((1.0, -0.0, 0.0, 4.999), (-0.0, 1.0, -0.0, -9.681e-07), (0.0, -0.0, 1.0, 4.238), (-0.0, 0.0, -0.0, 1.0)))
ob_radf_l.location = (-5.007, -4.977, -4.278)
ob_radf_l.scale = (5.0, 5.0, 5.0)
ob_radf_l.lineart.crease_threshold = 0.0
_m = ob_radf_l.modifiers.new('Auto Smooth', 'NODES')
_m.node_group = ng_auto_smooth
_gi = [s.identifier for s in ng_auto_smooth.interface.items_tree if s.item_type == 'SOCKET' and s.in_out == 'INPUT']
_m[_gi[1]] = 0.5236  # Angle
ob_radr_l.parent = ob_axle_r
ob_radr_l.matrix_parent_inverse = Matrix(((1.0, -0.0, 0.0, -5.0), (-0.0, 1.0, -0.0, -9.609e-07), (0.0, -0.0, 1.0, 4.239), (-0.0, 0.0, -0.0, 1.0)))
ob_radr_l.location = (5.016, -4.977, -4.246)
ob_radr_l.scale = (5.0, 5.0, 5.0)
ob_radr_l.lineart.crease_threshold = 0.0
_m = ob_radr_l.modifiers.new('Auto Smooth', 'NODES')
_m.node_group = ng_auto_smooth
_gi = [s.identifier for s in ng_auto_smooth.interface.items_tree if s.item_type == 'SOCKET' and s.in_out == 'INPUT']
_m[_gi[1]] = 0.5236  # Angle
ob_axle_f.parent = ob_torso
ob_axle_f.matrix_parent_inverse = Matrix(((0.2, -0.0, 0.0, -2.98e-09), (-0.0, 0.2, -0.0, 0.0), (0.0, -0.0, 0.2, -2.384e-08), (-0.0, 0.0, -0.0, 1.0)))
ob_axle_f.location = (-4.999, 9.681e-07, -4.238)
ob_axle_f.lineart.crease_threshold = 0.0
_m = ob_axle_f.modifiers.new('Auto Smooth', 'NODES')
_m.node_group = ng_auto_smooth
_gi = [s.identifier for s in ng_auto_smooth.interface.items_tree if s.item_type == 'SOCKET' and s.in_out == 'INPUT']
_m[_gi[1]] = 0.5236  # Angle
ob_axle_r.parent = ob_torso
ob_axle_r.matrix_parent_inverse = Matrix(((0.2, -0.0, 0.0, -2.98e-09), (-0.0, 0.2, -0.0, 0.0), (0.0, -0.0, 0.2, -2.384e-08), (-0.0, 0.0, -0.0, 1.0)))
ob_axle_r.location = (5.0, 9.609e-07, -4.239)
ob_axle_r.lineart.crease_threshold = 0.0
_m = ob_axle_r.modifiers.new('Auto Smooth', 'NODES')
_m.node_group = ng_auto_smooth
_gi = [s.identifier for s in ng_auto_smooth.interface.items_tree if s.item_type == 'SOCKET' and s.in_out == 'INPUT']
_m[_gi[1]] = 0.5236  # Angle
ob_radf_r.parent = ob_axle_f
ob_radf_r.matrix_parent_inverse = Matrix(((1.0, -0.0, 0.0, 4.999), (-0.0, 1.0, -0.0, -9.681e-07), (0.0, -0.0, 1.0, 4.238), (-0.0, 0.0, -0.0, 1.0)))
ob_radf_r.location = (-5.007, 4.995, -4.278)
ob_radf_r.scale = (5.0, 5.0, 5.0)
ob_radf_r.lineart.crease_threshold = 0.0
_m = ob_radf_r.modifiers.new('Auto Smooth', 'NODES')
_m.node_group = ng_auto_smooth
_gi = [s.identifier for s in ng_auto_smooth.interface.items_tree if s.item_type == 'SOCKET' and s.in_out == 'INPUT']
_m[_gi[1]] = 0.5236  # Angle
ob_radr_r.parent = ob_axle_r
ob_radr_r.matrix_parent_inverse = Matrix(((1.0, -0.0, 0.0, -5.0), (-0.0, 1.0, -0.0, -9.609e-07), (0.0, -0.0, 1.0, 4.239), (-0.0, 0.0, -0.0, 1.0)))
ob_radr_r.location = (5.016, 4.995, -4.246)
ob_radr_r.scale = (5.0, 5.0, 5.0)
ob_radr_r.lineart.crease_threshold = 0.0
_m = ob_radr_r.modifiers.new('Auto Smooth', 'NODES')
_m.node_group = ng_auto_smooth
_gi = [s.identifier for s in ng_auto_smooth.interface.items_tree if s.item_type == 'SOCKET' and s.in_out == 'INPUT']
_m[_gi[1]] = 0.5236  # Angle

# ---- collection membership
scene.collection.objects.link(ob_torso)
scene.collection.objects.link(ob_turm)
scene.collection.objects.link(ob_radf_l)
scene.collection.objects.link(ob_radr_l)
scene.collection.objects.link(ob_axle_f)
scene.collection.objects.link(ob_axle_r)
scene.collection.objects.link(ob_radf_r)
scene.collection.objects.link(ob_radr_r)

# ---- scene / render settings (as saved in the file)
scene.frame_start = 1; scene.frame_end = 250; scene.frame_set(1)
scene.render.engine = 'BLENDER_EEVEE_NEXT'
scene.cycles.use_denoising = False
scene.cycles.samples = 128
scene.cycles.sampling_pattern = 'TABULATED_SOBOL'
scene.cycles.use_adaptive_sampling = False
scene.cycles.use_light_tree = False
scene.view_settings.view_transform = 'Filmic'
bpy.context.view_layer.update()

# ---- added for rendering (the .blend has no active camera and no usable light): camera, sun
cam_auto = bpy.data.cameras.new('AutoCamera')
cam_auto.lens = 50.0
cam_auto.sensor_width = 36.0
cam_auto.clip_end = 1000.0
ob_auto_camera = bpy.data.objects.new('AutoCamera', cam_auto)
scene.collection.objects.link(ob_auto_camera)
ob_auto_camera.location = (24.7974, -30.2885, 19.4689)
ob_auto_camera.rotation_euler = (1.09748, -7.21219e-08, 0.694738)
scene.camera = ob_auto_camera
light_auto_sun = bpy.data.lights.new('AutoSun', 'SUN')
light_auto_sun.energy = 3.0
light_auto_sun.angle = 0.0523599
ob_auto_sun = bpy.data.objects.new('AutoSun', light_auto_sun)
scene.collection.objects.link(ob_auto_sun)
ob_auto_sun.rotation_euler = (0.872665, 0.174533, 0.523599)
bpy.context.view_layer.update()
